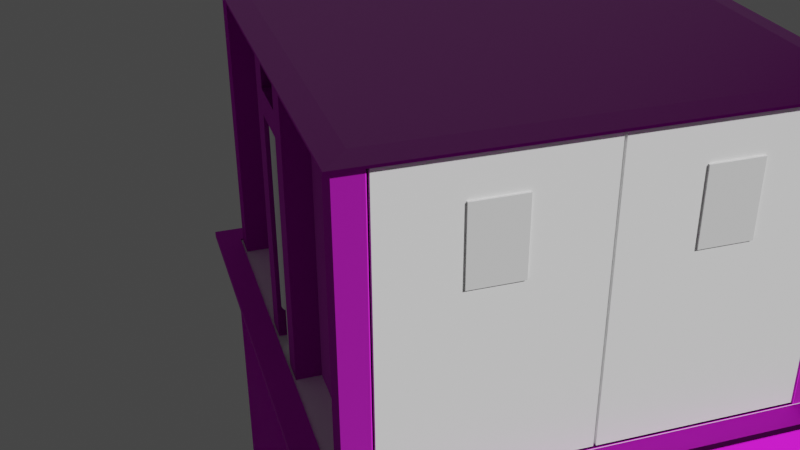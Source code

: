 # Source: Aufzug.blend  (saved by Blender 4.3.34; exported with 4.5.12 LTS)
import bpy
from mathutils import Matrix  # noqa: F401  (used for matrix-valued properties, if any)

bpy.ops.wm.read_factory_settings(use_empty=True)
scene = bpy.context.scene
scene.name = 'Scene'

# ---- collections
col_collection = bpy.data.collections.new('Collection'); scene.collection.children.link(col_collection)

# ---- images (referenced by path relative to the original .blend; pixels are not part of the script)
import os
ASSET_DIR = os.environ.get("B2B_ASSET_DIR", "")  # directory of the original .blend (textures are referenced by path, not embedded)
HERE = os.path.dirname(os.path.abspath(__file__))  # packed textures are extracted next to this script under _unpacked/

def load_image(name, relpath, width, height, colorspace="sRGB"):
    """Load a texture the original file referenced (path relative to the .blend, or extracted next to this script)."""
    p = next((c for c in (os.path.join(HERE, relpath), os.path.join(ASSET_DIR, relpath)) if relpath and os.path.exists(c)), "")
    if p:
        img = bpy.data.images.load(p, check_existing=True)
        img.name = name
    else:  # same state as the original file: an image datablock whose file is absent (Cycles renders it pink)
        img = bpy.data.images.new(name, width, height)
        img.source = "FILE"
        img.filepath = "//" + (relpath or name)
    img.colorspace_settings.name = colorspace
    return img
img_rusty_metal_02_nor_gl_1k_dds = load_image('rusty_metal_02_nor_gl_1k.dds', 'rusty_metal_02_nor_gl_1k.dds', 1024, 1024, 'sRGB')
img_rusty_metal_02_diff_1k_dds = load_image('rusty_metal_02_diff_1k.dds', 'rusty_metal_02_diff_1k.dds', 1024, 1024, 'sRGB')
img_rusty_metal_02_rough_1k_dds = load_image('rusty_metal_02_rough_1k.dds', 'rusty_metal_02_rough_1k.dds', 1024, 1024, 'sRGB')
img_metal_plate_nor_gl_1k_dds_001 = load_image('metal_plate_nor_gl_1k.dds.001', 'metal_plate_nor_gl_1k.dds', 1024, 1024, 'sRGB')
img_metal_plate_diff_1k_dds_001 = load_image('metal_plate_diff_1k.dds.001', 'metal_plate_diff_1k.dds', 1024, 1024, 'sRGB')
img_metal_plate_rough_1k_dds_001 = load_image('metal_plate_rough_1k.dds.001', 'metal_plate_rough_1k.dds', 1024, 1024, 'sRGB')
img_metal_wallpanel_1k_normal_dds_001 = load_image('Metal_WallPanel_1K_normal.dds.001', 'Metal_WallPanel_1K_normal.dds', 1024, 1024, 'sRGB')
img_metal_wallpanel_1k_albedo_dds_001 = load_image('Metal_WallPanel_1K_albedo.dds.001', 'Metal_WallPanel_1K_albedo.dds', 1024, 1024, 'sRGB')
img_metal_wallpanel_1k_specular_dds_001 = load_image('Metal_WallPanel_1K_specular.dds.001', 'Metal_WallPanel_1K_specular.dds', 1024, 1024, 'sRGB')
img_clearglass_diffuse_dds = load_image('clearGlass_diffuse.dds', 'clearGlass_diffuse.dds', 1024, 1024, 'sRGB')

# ---- materials (node trees are filled in below, after node groups)
mat_rustymetal_mat = bpy.data.materials.new('rustyMetal_mat')
mat_rustymetal_mat.use_transparent_shadow = False
mat_metal_plate = bpy.data.materials.new('metal_plate')
mat_metal_plate.surface_render_method = 'BLENDED'
mat_metal_plate.blend_method = 'BLEND'
mat_metal_plate.use_transparent_shadow = False
mat_hydrotop_mat = bpy.data.materials.new('hydroTop_mat')
mat_hydrotop_mat.use_transparent_shadow = False
mat_hydro_mat = bpy.data.materials.new('hydro_mat')
mat_hydro_mat.use_transparent_shadow = False
mat_metalwallpanel_mat = bpy.data.materials.new('MetalWallPanel_mat')
mat_metalwallpanel_mat.use_transparent_shadow = False
mat_vehcle_mat = bpy.data.materials.new('vehcle_mat')
mat_vehcle_mat.use_transparent_shadow = False
mat_window_mat = bpy.data.materials.new('window_mat')
mat_window_mat.surface_render_method = 'BLENDED'
mat_window_mat.blend_method = 'BLEND'

# ---- material node trees
mat_rustymetal_mat.use_nodes = True; mat_rustymetal_mat.node_tree.nodes.clear()
_N = mat_rustymetal_mat.node_tree.nodes; _L = mat_rustymetal_mat.node_tree.links
n0 = _N.new('ShaderNodeNormalMap'); n0.name = 'Normal Map'; n0.location = (-480, -120)
n1 = _N.new('ShaderNodeBsdfPrincipled'); n1.name = 'Principled BSDF'; n1.location = (-220, 360)
n1.distribution = 'GGX'
n1.subsurface_method = 'BURLEY'
n1.inputs[3].default_value = 1.45
n1.inputs[27].default_value = (0.0, 0.0, 0.0, 1.0)
n1.inputs[28].default_value = 1.0
n2 = _N.new('ShaderNodeTexImage'); n2.name = 'Image Texture.002'; n2.location = (-860, -80)
n2.image = img_rusty_metal_02_nor_gl_1k_dds
n3 = _N.new('ShaderNodeTexImage'); n3.name = 'Image Texture'; n3.location = (-860, 460)
n3.image = img_rusty_metal_02_diff_1k_dds
n4 = _N.new('ShaderNodeTexImage'); n4.name = 'Image Texture.001'; n4.location = (-860, 200)
n4.image = img_rusty_metal_02_rough_1k_dds
n5 = _N.new('ShaderNodeOutputMaterial'); n5.name = 'Material Output'; n5.location = (180, -40)
_L.new(n1.outputs[0], n5.inputs[0])
_L.new(n3.outputs[0], n1.inputs[0])
_L.new(n4.outputs[1], n1.inputs[2])
_L.new(n0.outputs[0], n1.inputs[5])
_L.new(n2.outputs[0], n0.inputs[1])
n5.is_active_output = True
mat_metal_plate.use_nodes = True; mat_metal_plate.node_tree.nodes.clear()
_N = mat_metal_plate.node_tree.nodes; _L = mat_metal_plate.node_tree.links
n0 = _N.new('ShaderNodeNormalMap'); n0.name = 'Normal Map'; n0.location = (-480, -120)
n1 = _N.new('ShaderNodeBsdfPrincipled'); n1.name = 'Principled BSDF'; n1.location = (-220, 360)
n1.distribution = 'GGX'
n1.subsurface_method = 'BURLEY'
n1.inputs[3].default_value = 1.45
n1.inputs[27].default_value = (0.0, 0.0, 0.0, 1.0)
n1.inputs[28].default_value = 1.0
n2 = _N.new('ShaderNodeTexImage'); n2.name = 'Image Texture.002'; n2.location = (-860, -80)
n2.image = img_metal_plate_nor_gl_1k_dds_001
n3 = _N.new('ShaderNodeTexImage'); n3.name = 'Image Texture'; n3.location = (-860, 460)
n3.image = img_metal_plate_diff_1k_dds_001
n4 = _N.new('ShaderNodeTexImage'); n4.name = 'Image Texture.001'; n4.location = (-860, 200)
n4.image = img_metal_plate_rough_1k_dds_001
n5 = _N.new('ShaderNodeOutputMaterial'); n5.name = 'Material Output'; n5.location = (180, -40)
_L.new(n1.outputs[0], n5.inputs[0])
_L.new(n3.outputs[0], n1.inputs[0])
_L.new(n4.outputs[1], n1.inputs[2])
_L.new(n0.outputs[0], n1.inputs[5])
_L.new(n2.outputs[0], n0.inputs[1])
n5.is_active_output = True
mat_hydrotop_mat.use_nodes = True; mat_hydrotop_mat.node_tree.nodes.clear()
_N = mat_hydrotop_mat.node_tree.nodes; _L = mat_hydrotop_mat.node_tree.links
n0 = _N.new('ShaderNodeBsdfPrincipled'); n0.name = 'Principled BSDF'; n0.location = (10, 300)
n0.distribution = 'GGX'
n0.subsurface_method = 'BURLEY'
n0.inputs[0].default_value = (1.0, 1.0, 1.0, 1.0)
n0.inputs[3].default_value = 1.45
n0.inputs[27].default_value = (0.0, 0.0, 0.0, 1.0)
n0.inputs[28].default_value = 1.0
n1 = _N.new('ShaderNodeOutputMaterial'); n1.name = 'Material Output'; n1.location = (300, 300)
_L.new(n0.outputs[0], n1.inputs[0])
n1.is_active_output = True
mat_hydro_mat.use_nodes = True; mat_hydro_mat.node_tree.nodes.clear()
_N = mat_hydro_mat.node_tree.nodes; _L = mat_hydro_mat.node_tree.links
n0 = _N.new('ShaderNodeBsdfPrincipled'); n0.name = 'Principled BSDF'; n0.location = (10, 300)
n0.distribution = 'GGX'
n0.subsurface_method = 'BURLEY'
n0.inputs[0].default_value = (1.0, 1.0, 1.0, 1.0)
n0.inputs[3].default_value = 1.45
n0.inputs[27].default_value = (0.0, 0.0, 0.0, 1.0)
n0.inputs[28].default_value = 1.0
n1 = _N.new('ShaderNodeOutputMaterial'); n1.name = 'Material Output'; n1.location = (300, 300)
_L.new(n0.outputs[0], n1.inputs[0])
n1.is_active_output = True
mat_metalwallpanel_mat.use_nodes = True; mat_metalwallpanel_mat.node_tree.nodes.clear()
_N = mat_metalwallpanel_mat.node_tree.nodes; _L = mat_metalwallpanel_mat.node_tree.links
n0 = _N.new('ShaderNodeNormalMap'); n0.name = 'Normal Map'; n0.location = (-480, -120)
n1 = _N.new('ShaderNodeBsdfPrincipled'); n1.name = 'Principled BSDF'; n1.location = (-220, 360)
n1.distribution = 'GGX'
n1.subsurface_method = 'BURLEY'
n1.inputs[3].default_value = 1.45
n1.inputs[27].default_value = (0.0, 0.0, 0.0, 1.0)
n1.inputs[28].default_value = 1.0
n2 = _N.new('ShaderNodeTexImage'); n2.name = 'Image Texture.002'; n2.location = (-860, -80)
n2.image = img_metal_wallpanel_1k_normal_dds_001
n3 = _N.new('ShaderNodeTexImage'); n3.name = 'Image Texture'; n3.location = (-860, 460)
n3.image = img_metal_wallpanel_1k_albedo_dds_001
n4 = _N.new('ShaderNodeOutputMaterial'); n4.name = 'Material Output'; n4.location = (180, -40)
n5 = _N.new('ShaderNodeTexImage'); n5.name = 'Image Texture.003'; n5.location = (-510, 260)
n5.image = img_metal_wallpanel_1k_specular_dds_001
_L.new(n1.outputs[0], n4.inputs[0])
_L.new(n3.outputs[0], n1.inputs[0])
_L.new(n0.outputs[0], n1.inputs[5])
_L.new(n2.outputs[0], n0.inputs[1])
_L.new(n5.outputs[1], n1.inputs[13])
n4.is_active_output = True
mat_vehcle_mat.use_nodes = True; mat_vehcle_mat.node_tree.nodes.clear()
_N = mat_vehcle_mat.node_tree.nodes; _L = mat_vehcle_mat.node_tree.links
n0 = _N.new('ShaderNodeBsdfPrincipled'); n0.name = 'Principled BSDF'; n0.location = (10, 300)
n0.distribution = 'GGX'
n0.subsurface_method = 'BURLEY'
n0.inputs[0].default_value = (1.0, 1.0, 1.0, 1.0)
n0.inputs[3].default_value = 1.45
n0.inputs[27].default_value = (0.0, 0.0, 0.0, 1.0)
n0.inputs[28].default_value = 1.0
n1 = _N.new('ShaderNodeOutputMaterial'); n1.name = 'Material Output'; n1.location = (300, 300)
_L.new(n0.outputs[0], n1.inputs[0])
n1.is_active_output = True
mat_window_mat.use_nodes = True; mat_window_mat.node_tree.nodes.clear()
_N = mat_window_mat.node_tree.nodes; _L = mat_window_mat.node_tree.links
n0 = _N.new('ShaderNodeBsdfPrincipled'); n0.name = 'Principled BSDF'; n0.location = (10, 300)
n0.inputs[2].default_value = 0.3713
n0.inputs[4].default_value = 0.0
n1 = _N.new('ShaderNodeOutputMaterial'); n1.name = 'Material Output'; n1.location = (300, 300)
n2 = _N.new('ShaderNodeTexImage'); n2.name = 'Image Texture'; n2.location = (-280, 275)
n2.image = img_clearglass_diffuse_dds
_L.new(n0.outputs[0], n1.inputs[0])
_L.new(n2.outputs[0], n0.inputs[0])
n1.is_active_output = True

# ---- world
world_world = bpy.data.worlds.new('World'); scene.world = world_world
world_world.use_nodes = True; world_world.node_tree.nodes.clear()
_N = world_world.node_tree.nodes; _L = world_world.node_tree.links
n0 = _N.new('ShaderNodeOutputWorld'); n0.name = 'World Output'; n0.location = (300, 300)
n1 = _N.new('ShaderNodeBackground'); n1.name = 'Background'; n1.location = (10, 300)
n1.inputs[0].default_value = (0.05088, 0.05088, 0.05088, 1.0)
_L.new(n1.outputs[0], n0.inputs[0])
n0.is_active_output = True
world_world.color = (0.05088, 0.05088, 0.05088)
world_world.use_sun_shadow = False
world_world.sun_shadow_jitter_overblur = 0.0

# ---- cameras
cam_camera = bpy.data.cameras.new('Camera')

# ---- meshes
me_cube_001 = bpy.data.meshes.new('Cube.001')
me_cube_001.from_pydata([(-1.85, -1.85, -0.025), (-1.8, -1.8, -2.975), (-1.85, 1.85, -0.025), (-1.8, 1.8, -2.975), (1.85, -1.85, -0.025), (1.8, -1.8, -2.975), (1.85, 1.85, -0.025), (1.8, 1.8, -2.975), (-2.0, -2.0, 0.025), (-2.0, 2.0, 0.025), (2.0, 2.0, 0.025), (2.0, -2.0, 0.025), (-2.0, 2.0, -0.025), (-2.0, -2.0, -0.025), (2.0, 2.0, -0.025), (2.0, -2.0, -0.025), (-1.85, 1.85, -3.025), (-1.85, -1.85, -3.025), (1.85, 1.85, -3.025), (1.85, -1.85, -3.025), (-1.8, -1.8, 0.025), (-1.8, 1.8, 0.025), (1.8, 1.8, 0.025), (1.8, -1.8, 0.025)], [], [(13, 8, 9, 12), (12, 9, 10, 14), (14, 10, 11, 15), (15, 11, 8, 13), (0, 2, 16, 17), (7, 3, 1, 5), (20, 21, 9, 8), (21, 22, 10, 9), (22, 23, 11, 10), (23, 20, 8, 11), (2, 0, 13, 12), (6, 2, 12, 14), (4, 6, 14, 15), (0, 4, 15, 13), (16, 18, 19, 17), (4, 0, 17, 19), (2, 6, 18, 16), (6, 4, 19, 18), (1, 3, 21, 20), (3, 7, 22, 21), (7, 5, 23, 22), (5, 1, 20, 23)])
_uv = me_cube_001.uv_layers.new(name='UVMap')
_uv.uv.foreach_set('vector', [0.5219, 0.8248, 0.5182, 0.8248, 0.5182, 0.5328, 0.5219, 0.5328, 0.5182, 0.8248, 0.5146, 0.8248, 0.5146, 0.5328, 0.5182, 0.5328, 0.5146, 0.8248, 0.5109, 0.8248, 0.5109, 0.5328, 0.5146, 0.5328, 0.5255, 0.8248, 0.5219, 0.8248, 0.5219, 0.5328, 0.5255, 0.5328, 0.7737, 0.2701, 0.7737, 0.5401, 0.5547, 0.5401, 0.5547, 0.2701, 0.292, 0.2701, 0.5547, 0.2701, 0.5547, 0.5328, 0.292, 0.5328, 0.2774, 0.5693, 0.2774, 0.3066, 0.292, 0.292, 0.292, 0.5839, 0.2774, 0.3066, 0.0146, 0.3066, 0.0, 0.292, 0.292, 0.292, 0.0146, 0.3066, 0.0146, 0.5693, 0.0, 0.5839, 0.0, 0.292, 0.0146, 0.5693, 0.2774, 0.5693, 0.292, 0.5839, 0.0, 0.5839, 0.01095, 0.01095, 0.01095, 0.281, 0.0, 0.292, 0.0, 0.0, 0.281, 0.01095, 0.01095, 0.01095, 0.0, 0.0, 0.292, 0.0, 0.281, 0.281, 0.281, 0.01095, 0.292, 0.0, 0.292, 0.292, 0.01095, 0.281, 0.281, 0.281, 0.292, 0.292, 0.0, 0.292, 0.292, 0.0, 0.562, 0.0, 0.562, 0.2701, 0.292, 0.2701, 0.5109, 0.5328, 0.5109, 0.8029, 0.292, 0.8029, 0.292, 0.5328, 0.781, 0.0, 0.781, 0.2701, 0.562, 0.2701, 0.562, 0.0, 0.7737, 0.5401, 0.7737, 0.8102, 0.5547, 0.8102, 0.5547, 0.5401, 1.0, 0.0, 1.0, 0.2628, 0.781, 0.2628, 0.781, 0.0, 0.9927, 0.5328, 0.9927, 0.7956, 0.7737, 0.7956, 0.7737, 0.5328, 0.9927, 0.2701, 0.9927, 0.5328, 0.7737, 0.5328, 0.7737, 0.2701, 0.219, 0.5839, 0.219, 0.8467, 0.0, 0.8467, 3.725e-09, 0.5839])
_uv.active_render = True
_uv = me_cube_001.uv_layers.new(name='UVMap.001')
_uv.uv.foreach_set('vector', [0.375, 0.0, 0.625, 0.0, 0.625, 0.25, 0.375, 0.25, 0.375, 0.25, 0.625, 0.25, 0.625, 0.5, 0.375, 0.5, 0.375, 0.5, 0.625, 0.5, 0.625, 0.75, 0.375, 0.75, 0.375, 0.75, 0.625, 0.75, 0.625, 1.0, 0.375, 1.0, 0.1344, 0.7406, 0.1344, 0.5094, 0.1344, 0.5094, 0.1344, 0.7406, 0.6375, 0.5125, 0.8625, 0.5125, 0.8625, 0.7375, 0.6375, 0.7375, 0.8625, 0.7375, 0.8625, 0.5125, 0.875, 0.5, 0.875, 0.75, 0.8625, 0.5125, 0.6375, 0.5125, 0.625, 0.5, 0.875, 0.5, 0.6375, 0.5125, 0.6375, 0.7375, 0.625, 0.75, 0.625, 0.5, 0.6375, 0.7375, 0.8625, 0.7375, 0.875, 0.75, 0.625, 0.75, 0.1344, 0.5094, 0.1344, 0.7406, 0.125, 0.75, 0.125, 0.5, 0.3656, 0.5094, 0.1344, 0.5094, 0.125, 0.5, 0.375, 0.5, 0.3656, 0.7406, 0.3656, 0.5094, 0.375, 0.5, 0.375, 0.75, 0.1344, 0.7406, 0.3656, 0.7406, 0.375, 0.75, 0.125, 0.75, 0.1344, 0.5094, 0.3656, 0.5094, 0.3656, 0.7406, 0.1344, 0.7406, 0.3656, 0.7406, 0.1344, 0.7406, 0.1344, 0.7406, 0.3656, 0.7406, 0.1344, 0.5094, 0.3656, 0.5094, 0.3656, 0.5094, 0.1344, 0.5094, 0.3656, 0.5094, 0.3656, 0.7406, 0.3656, 0.7406, 0.3656, 0.5094, 0.8625, 0.7375, 0.8625, 0.5125, 0.8625, 0.5125, 0.8625, 0.7375, 0.8625, 0.5125, 0.6375, 0.5125, 0.6375, 0.5125, 0.8625, 0.5125, 0.6375, 0.5125, 0.6375, 0.7375, 0.6375, 0.7375, 0.6375, 0.5125, 0.6375, 0.7375, 0.8625, 0.7375, 0.8625, 0.7375, 0.6375, 0.7375])
me_cube_001.materials.append(mat_rustymetal_mat)
me_cube_001.use_remesh_fix_poles = True
me_cube_001.use_remesh_preserve_attributes = False
me_cube_001.update()
me_cube_002 = bpy.data.meshes.new('Cube.002')
me_cube_002.from_pydata([(-1.58, -1.78, -0.05), (-1.58, -1.78, 0.05), (-1.58, 1.78, -0.05), (-1.58, 1.78, 0.05), (1.58, -1.78, -0.05), (1.58, -1.78, 0.05), (1.58, 1.78, -0.05), (1.58, 1.78, 0.05)], [], [(0, 1, 3, 2), (2, 3, 7, 6), (6, 7, 5, 4), (4, 5, 1, 0), (2, 6, 4, 0), (7, 3, 1, 5)])
_uv = me_cube_002.uv_layers.new(name='UVMap')
_uv.uv.foreach_set('vector', [-2.053, -9.71, 3.053, -9.71, 3.053, -4.605, -2.053, -4.605, -2.053, -4.605, 3.053, -4.605, 3.053, 0.5, -2.053, 0.5, -2.053, 0.5, 3.053, 0.5, 3.053, 5.605, -2.053, 5.605, -2.053, 5.605, 3.053, 5.605, 3.053, 10.71, -2.053, 10.71, -7.158, 0.5, -2.053, 0.5, -2.053, 5.605, -7.158, 5.605, 3.053, 0.5, 8.158, 0.5, 8.158, 5.605, 3.053, 5.605])
_uv.active_render = True
_uv = me_cube_002.uv_layers.new(name='UVMap.001')
_uv.uv.foreach_set('vector', [-0.7763, -4.605, 1.776, -4.605, 1.776, -2.053, -0.7763, -2.053, -0.7763, -2.053, 1.776, -2.053, 1.776, 0.5, -0.7763, 0.5, -0.7763, 0.5, 1.776, 0.5, 1.776, 3.053, -0.7763, 3.053, -0.7763, 3.053, 1.776, 3.053, 1.776, 5.605, -0.7763, 5.605, -3.329, 0.5, -0.7763, 0.5, -0.7763, 3.053, -3.329, 3.053, 1.776, 0.5, 4.329, 0.5, 4.329, 3.053, 1.776, 3.053])
me_cube_002.materials.append(mat_metal_plate)
me_cube_002.use_remesh_fix_poles = True
me_cube_002.use_remesh_preserve_attributes = False
me_cube_002.update()
me_cube_003 = bpy.data.meshes.new('Cube.003')
me_cube_003.from_pydata([(-1.83, -1.83, -0.05), (-1.83, 1.83, -0.05), (1.83, -1.83, -0.05), (1.83, 1.83, -0.05), (-1.65, -1.65, 7.078e-08), (-1.83, -1.83, -0.03), (-1.65, 1.65, 7.078e-08), (-1.83, 1.83, -0.03), (1.65, -1.65, 7.078e-08), (1.83, -1.83, -0.03), (1.65, 1.65, 7.078e-08), (1.83, 1.83, -0.03)], [], [(10, 6, 4, 8), (3, 11, 9, 2), (0, 5, 7, 1), (1, 3, 2, 0), (1, 7, 11, 3), (4, 6, 7, 5), (6, 10, 11, 7), (10, 8, 9, 11), (8, 4, 5, 9), (2, 9, 5, 0)])
_uv = me_cube_003.uv_layers.new(name='UVMap')
_uv.uv.foreach_set('vector', [0.2439, 3.784, 3.43, 3.784, 3.43, 6.97, 0.2439, 6.97, 3.681, 3.61, 3.662, 3.61, 3.662, 0.07652, 3.681, 0.07652, 3.623, 3.61, 3.604, 3.61, 3.604, 0.07652, 3.623, 0.07652, 0.07011, 0.07652, 3.604, 0.07652, 3.604, 3.61, 0.07011, 3.61, 3.642, 3.61, 3.623, 3.61, 3.623, 0.07652, 3.642, 0.07652, 3.43, 6.97, 3.43, 3.784, 3.604, 3.61, 3.604, 7.143, 3.43, 3.784, 0.2439, 3.784, 0.07011, 3.61, 3.604, 3.61, 0.2439, 3.784, 0.2439, 6.97, 0.07011, 7.143, 0.07011, 3.61, 0.2439, 6.97, 3.43, 6.97, 3.604, 7.143, 0.07011, 7.143, 3.662, 3.61, 3.642, 3.61, 3.642, 0.07652, 3.662, 0.07652])
_uv.active_render = True
_uv = me_cube_003.uv_layers.new(name='UVMap.001')
_uv.uv.foreach_set('vector', [0.2439, 3.784, 3.43, 3.784, 3.43, 6.97, 0.2439, 6.97, 3.681, 3.61, 3.662, 3.61, 3.662, 0.07652, 3.681, 0.07652, 3.623, 3.61, 3.604, 3.61, 3.604, 0.07652, 3.623, 0.07652, 0.07011, 0.07652, 3.604, 0.07652, 3.604, 3.61, 0.07011, 3.61, 3.642, 3.61, 3.623, 3.61, 3.623, 0.07652, 3.642, 0.07652, 3.43, 6.97, 3.43, 3.784, 3.604, 3.61, 3.604, 7.143, 3.43, 3.784, 0.2439, 3.784, 0.07011, 3.61, 3.604, 3.61, 0.2439, 3.784, 0.2439, 6.97, 0.07011, 7.143, 0.07011, 3.61, 0.2439, 6.97, 3.43, 6.97, 3.604, 7.143, 0.07011, 7.143, 3.662, 3.61, 3.642, 3.61, 3.642, 0.07652, 3.662, 0.07652])
me_cube_003.materials.append(mat_metal_plate)
me_cube_003.use_remesh_fix_poles = True
me_cube_003.use_remesh_preserve_attributes = False
me_cube_003.update()
me_cube = bpy.data.meshes.new('Cube')
me_cube.from_pydata([(-0.1, -0.1, -0.1), (-0.1, -0.1, 2.4), (-0.1, 0.1, -0.1), (-0.1, 0.1, 2.4), (0.1, -0.1, -0.1), (0.1, -0.1, 2.4), (0.1, 0.1, -0.1), (0.1, 0.1, 2.4)], [], [(0, 1, 3, 2), (2, 3, 7, 6), (6, 7, 5, 4), (4, 5, 1, 0), (2, 6, 4, 0), (7, 3, 1, 5)])
_uv = me_cube.uv_layers.new(name='UVMap')
_uv.uv.foreach_set('vector', [0.28, 0.0, 0.28, 0.5, 0.24, 0.5, 0.24, 0.0, 0.32, 0.0, 0.32, 0.5, 0.28, 0.5, 0.28, 0.0, 0.36, 0.0, 0.36, 0.5, 0.32, 0.5, 0.32, 0.0, 0.4, 0.0, 0.4, 0.5, 0.36, 0.5, 0.36, 0.0, 0.44, 0.58, 0.48, 0.58, 0.48, 0.62, 0.44, 0.62, 0.4, 0.58, 0.44, 0.58, 0.44, 0.62, 0.4, 0.62])
_uv.active_render = True
_uv = me_cube.uv_layers.new(name='UVMap.001')
_uv.uv.foreach_set('vector', [0.28, 0.0, 0.28, 0.5, 0.24, 0.5, 0.24, 0.0, 0.32, 0.0, 0.32, 0.5, 0.28, 0.5, 0.28, 0.0, 0.36, 0.0, 0.36, 0.5, 0.32, 0.5, 0.32, 0.0, 0.4, 0.0, 0.4, 0.5, 0.36, 0.5, 0.36, 0.0, 0.44, 0.58, 0.48, 0.58, 0.48, 0.62, 0.44, 0.62, 0.4, 0.58, 0.44, 0.58, 0.44, 0.62, 0.4, 0.62])
me_cube.materials.append(mat_rustymetal_mat)
me_cube.use_remesh_fix_poles = True
me_cube.use_remesh_preserve_attributes = False
me_cube.update()
me_cube_004 = bpy.data.meshes.new('Cube.004')
me_cube_004.from_pydata([(-0.1, -0.1, -0.1), (-0.1, -0.1, 2.4), (-0.1, 0.1, -0.1), (-0.1, 0.1, 2.4), (0.1, -0.1, -0.1), (0.1, -0.1, 2.4), (0.1, 0.1, -0.1), (0.1, 0.1, 2.4), (-0.1, 0.5, -0.1), (-0.1, 0.5, 2.4), (-0.1, 0.7, -0.1), (-0.1, 0.7, 2.4), (0.1, 0.5, -0.1), (0.1, 0.5, 2.4), (0.1, 0.7, -0.1), (0.1, 0.7, 2.4), (-0.1, 0.1, 1.9), (-0.1, 0.1, 2.1), (-0.1, 0.5, 1.9), (-0.1, 0.5, 2.1), (0.1, 0.1, 1.9), (0.1, 0.1, 2.1), (0.1, 0.5, 1.9), (0.1, 0.5, 2.1)], [], [(0, 1, 3, 2), (2, 3, 7, 6), (6, 7, 5, 4), (4, 5, 1, 0), (2, 6, 4, 0), (7, 3, 1, 5), (8, 9, 11, 10), (10, 11, 15, 14), (14, 15, 13, 12), (12, 13, 9, 8), (10, 14, 12, 8), (15, 11, 9, 13), (16, 17, 19, 18), (18, 19, 23, 22), (22, 23, 21, 20), (20, 21, 17, 16), (18, 22, 20, 16), (23, 19, 17, 21)])
_uv = me_cube_004.uv_layers.new(name='UVMap')
_uv.uv.foreach_set('vector', [0.05484, -5.211e-05, 0.05484, 0.9999, 0.1348, 0.9999, 0.1348, -5.211e-05, 0.1748, -5.211e-05, 0.1748, 0.9999, 0.2548, 0.9999, 0.2548, -5.211e-05, 0.1348, -5.211e-05, 0.1348, 0.9999, 0.05484, 0.9999, 0.05484, -5.211e-05, 0.2548, -5.211e-05, 0.2548, 0.9999, 0.1748, 0.9999, 0.1748, -5.211e-05, 0.1748, 0.5333, 0.2548, 0.5333, 0.2548, 0.4533, 0.1748, 0.4533, 0.2548, 0.5333, 0.1748, 0.5333, 0.1748, 0.4533, 0.2548, 0.4533, 0.2948, -5.211e-05, 0.2948, 0.9999, 0.3748, 0.9999, 0.3748, -5.211e-05, 0.1748, -5.211e-05, 0.1748, 0.9999, 0.2548, 0.9999, 0.2548, -5.211e-05, 0.3748, -5.211e-05, 0.3748, 0.9999, 0.2948, 0.9999, 0.2948, -5.211e-05, 0.2548, -5.211e-05, 0.2548, 0.9999, 0.1748, 0.9999, 0.1748, -5.211e-05, 0.1748, 0.7733, 0.2548, 0.7733, 0.2548, 0.6933, 0.1748, 0.6933, 0.2548, 0.7733, 0.1748, 0.7733, 0.1748, 0.6933, 0.2548, 0.6933, 0.1348, 0.7999, 0.1348, 0.8799, 0.2948, 0.8799, 0.2948, 0.7999, 0.1748, 0.7999, 0.1748, 0.8799, 0.2548, 0.8799, 0.2548, 0.7999, 0.2948, 0.7999, 0.2948, 0.8799, 0.1348, 0.8799, 0.1348, 0.7999, 0.2548, 0.7999, 0.2548, 0.8799, 0.1748, 0.8799, 0.1748, 0.7999, 0.1748, 0.6933, 0.2548, 0.6933, 0.2548, 0.5333, 0.1748, 0.5333, 0.2548, 0.6933, 0.1748, 0.6933, 0.1748, 0.5333, 0.2548, 0.5333])
_uv.active_render = True
_uv = me_cube_004.uv_layers.new(name='UVMap.001')
_uv.uv.foreach_set('vector', [0.05484, -5.211e-05, 0.05484, 0.9999, 0.1348, 0.9999, 0.1348, -5.211e-05, 0.1748, -5.211e-05, 0.1748, 0.9999, 0.2548, 0.9999, 0.2548, -5.211e-05, 0.1348, -5.211e-05, 0.1348, 0.9999, 0.05484, 0.9999, 0.05484, -5.211e-05, 0.2548, -5.211e-05, 0.2548, 0.9999, 0.1748, 0.9999, 0.1748, -5.211e-05, 0.1748, 0.5333, 0.2548, 0.5333, 0.2548, 0.4533, 0.1748, 0.4533, 0.2548, 0.5333, 0.1748, 0.5333, 0.1748, 0.4533, 0.2548, 0.4533, 0.2948, -5.211e-05, 0.2948, 0.9999, 0.3748, 0.9999, 0.3748, -5.211e-05, 0.1748, -5.211e-05, 0.1748, 0.9999, 0.2548, 0.9999, 0.2548, -5.211e-05, 0.3748, -5.211e-05, 0.3748, 0.9999, 0.2948, 0.9999, 0.2948, -5.211e-05, 0.2548, -5.211e-05, 0.2548, 0.9999, 0.1748, 0.9999, 0.1748, -5.211e-05, 0.1748, 0.7733, 0.2548, 0.7733, 0.2548, 0.6933, 0.1748, 0.6933, 0.2548, 0.7733, 0.1748, 0.7733, 0.1748, 0.6933, 0.2548, 0.6933, 0.1348, 0.7999, 0.1348, 0.8799, 0.2948, 0.8799, 0.2948, 0.7999, 0.1748, 0.7999, 0.1748, 0.8799, 0.2548, 0.8799, 0.2548, 0.7999, 0.2948, 0.7999, 0.2948, 0.8799, 0.1348, 0.8799, 0.1348, 0.7999, 0.2548, 0.7999, 0.2548, 0.8799, 0.1748, 0.8799, 0.1748, 0.7999, 0.1748, 0.6933, 0.2548, 0.6933, 0.2548, 0.5333, 0.1748, 0.5333, 0.2548, 0.6933, 0.1748, 0.6933, 0.1748, 0.5333, 0.2548, 0.5333])
me_cube_004.materials.append(mat_rustymetal_mat)
me_cube_004.use_remesh_fix_poles = True
me_cube_004.use_remesh_preserve_attributes = False
me_cube_004.update()
me_cube_006 = bpy.data.meshes.new('Cube.006')
me_cube_006.from_pydata([(-0.1, -0.1, -0.1), (-0.1, -0.1, 2.4), (-0.1, 0.1, -0.1), (-0.1, 0.1, 2.4), (0.1, -0.1, -0.1), (0.1, -0.1, 2.4), (0.1, 0.1, -0.1), (0.1, 0.1, 2.4)], [], [(0, 1, 3, 2), (2, 3, 7, 6), (6, 7, 5, 4), (4, 5, 1, 0), (2, 6, 4, 0), (7, 3, 1, 5)])
_uv = me_cube_006.uv_layers.new(name='UVMap')
_uv.uv.foreach_set('vector', [0.04, 0.5, 0.04, 1.0, 0.0, 1.0, 4.47e-08, 0.5, 0.08, 0.5, 0.08, 1.0, 0.04, 1.0, 0.04, 0.5, 0.12, 0.5, 0.12, 1.0, 0.08, 1.0, 0.08, 0.5, 0.16, 0.5, 0.16, 1.0, 0.12, 1.0, 0.12, 0.5, 0.52, 0.62, 0.56, 0.62, 0.56, 0.66, 0.52, 0.66, 0.64, 0.58, 0.68, 0.58, 0.68, 0.62, 0.64, 0.62])
_uv.active_render = True
_uv = me_cube_006.uv_layers.new(name='UVMap.001')
_uv.uv.foreach_set('vector', [0.04, 0.5, 0.04, 1.0, 0.0, 1.0, 4.47e-08, 0.5, 0.08, 0.5, 0.08, 1.0, 0.04, 1.0, 0.04, 0.5, 0.12, 0.5, 0.12, 1.0, 0.08, 1.0, 0.08, 0.5, 0.16, 0.5, 0.16, 1.0, 0.12, 1.0, 0.12, 0.5, 0.52, 0.62, 0.56, 0.62, 0.56, 0.66, 0.52, 0.66, 0.64, 0.58, 0.68, 0.58, 0.68, 0.62, 0.64, 0.62])
me_cube_006.materials.append(mat_rustymetal_mat)
me_cube_006.use_remesh_fix_poles = True
me_cube_006.use_remesh_preserve_attributes = False
me_cube_006.update()
me_cube_007 = bpy.data.meshes.new('Cube.007')
me_cube_007.from_pydata([(-0.1, -0.1, -0.1), (-0.1, -0.1, 2.4), (-0.1, 0.1, -0.1), (-0.1, 0.1, 2.4), (0.1, -0.1, -0.1), (0.1, -0.1, 2.4), (0.1, 0.1, -0.1), (0.1, 0.1, 2.4)], [], [(0, 1, 3, 2), (2, 3, 7, 6), (6, 7, 5, 4), (4, 5, 1, 0), (2, 6, 4, 0), (7, 3, 1, 5)])
_uv = me_cube_007.uv_layers.new(name='UVMap')
_uv.uv.foreach_set('vector', [0.04, 0.0, 0.04, 0.5, 0.0, 0.5, 4.47e-08, 0.0, 0.08, 0.0, 0.08, 0.5, 0.04, 0.5, 0.04, 0.0, 0.12, 0.0, 0.12, 0.5, 0.08, 0.5, 0.08, 0.0, 0.16, 0.0, 0.16, 0.5, 0.12, 0.5, 0.12, 0.0, 0.64, 0.62, 0.68, 0.62, 0.68, 0.66, 0.64, 0.66, 0.48, 0.58, 0.52, 0.58, 0.52, 0.62, 0.48, 0.62])
_uv.active_render = True
_uv = me_cube_007.uv_layers.new(name='UVMap.001')
_uv.uv.foreach_set('vector', [0.04, 0.0, 0.04, 0.5, 0.0, 0.5, 4.47e-08, 0.0, 0.08, 0.0, 0.08, 0.5, 0.04, 0.5, 0.04, 0.0, 0.12, 0.0, 0.12, 0.5, 0.08, 0.5, 0.08, 0.0, 0.16, 0.0, 0.16, 0.5, 0.12, 0.5, 0.12, 0.0, 0.64, 0.62, 0.68, 0.62, 0.68, 0.66, 0.64, 0.66, 0.48, 0.58, 0.52, 0.58, 0.52, 0.62, 0.48, 0.62])
me_cube_007.materials.append(mat_rustymetal_mat)
me_cube_007.use_remesh_fix_poles = True
me_cube_007.use_remesh_preserve_attributes = False
me_cube_007.update()
me_cube_009 = bpy.data.meshes.new('Cube.009')
me_cube_009.from_pydata([(-0.1, -0.1, -0.1), (-0.1, -0.1, 2.4), (-0.1, 0.1, -0.1), (-0.1, 0.1, 2.4), (0.1, -0.1, -0.1), (0.1, -0.1, 2.4), (0.1, 0.1, -0.1), (0.1, 0.1, 2.4), (-0.1, -0.7, -0.1), (-0.1, -0.7, 2.4), (-0.1, -0.5, -0.1), (-0.1, -0.5, 2.4), (0.1, -0.7, -0.1), (0.1, -0.7, 2.4), (0.1, -0.5, -0.1), (0.1, -0.5, 2.4), (0.1, -0.5, -0.1), (0.1, -0.5, 2.4), (0.1, -0.7, 2.4), (0.1, -0.7, -0.1), (-0.1, -0.5, 1.9), (-0.1, -0.5, 2.1), (-0.1, -0.1, 1.9), (-0.1, -0.1, 2.1), (0.1, -0.5, 1.9), (0.1, -0.5, 2.1), (0.1, -0.1, 1.9), (0.1, -0.1, 2.1), (0.1, -0.1, 1.9), (0.1, -0.1, 2.1), (0.1, -0.5, 2.1), (0.1, -0.5, 1.9)], [], [(0, 1, 3, 2), (2, 3, 7, 6), (6, 7, 5, 4), (4, 5, 1, 0), (2, 6, 4, 0), (7, 3, 1, 5), (8, 9, 11, 10), (10, 11, 15, 14), (12, 13, 9, 8), (10, 14, 12, 8), (15, 11, 9, 13), (16, 17, 18, 19), (15, 17, 16, 14), (13, 18, 17, 15), (12, 19, 18, 13), (14, 16, 19, 12), (20, 21, 23, 22), (22, 23, 27, 26), (24, 25, 21, 20), (22, 26, 24, 20), (27, 23, 21, 25), (28, 29, 30, 31), (27, 29, 28, 26), (25, 30, 29, 27), (24, 31, 30, 25), (26, 28, 31, 24)])
_uv = me_cube_009.uv_layers.new(name='UVMap')
_uv.uv.foreach_set('vector', [0.8055, 0.00595, 0.8055, 1.006, 0.8855, 1.006, 0.8855, 0.00595, 0.6547, 0.00595, 0.6547, 1.006, 0.7347, 1.006, 0.7347, 0.00595, 0.8855, 0.00595, 0.8855, 1.006, 0.8055, 1.006, 0.8055, 0.00595, 0.7347, 0.00595, 0.7347, 1.006, 0.6547, 1.006, 0.6547, 0.00595, 0.6547, 0.8152, 0.7347, 0.8152, 0.7347, 0.7352, 0.6547, 0.7352, 0.7347, 0.8152, 0.6547, 0.8152, 0.6547, 0.7352, 0.7347, 0.7352, 0.5655, 0.00595, 0.5655, 1.006, 0.6455, 1.006, 0.6455, 0.00595, 0.6547, 0.00595, 0.6547, 1.006, 0.7347, 1.006, 0.7347, 0.00595, 0.7347, 0.00595, 0.7347, 1.006, 0.6547, 1.006, 0.6547, 0.00595, 0.6547, 0.5752, 0.7347, 0.5752, 0.7347, 0.4952, 0.6547, 0.4952, 0.7347, 0.5752, 0.6547, 0.5752, 0.6547, 0.4952, 0.7347, 0.4952, 0.6455, 0.00595, 0.6455, 1.006, 0.5655, 1.006, 0.5655, 0.00595, 0.7347, 0.5752, 0.7347, 0.5752, 0.7347, 0.5752, 0.7347, 0.5752, 0.7347, 0.4952, 0.7347, 0.4952, 0.7347, 0.5752, 0.7347, 0.5752, 0.7347, 0.4952, 0.7347, 0.4952, 0.7347, 0.4952, 0.7347, 0.4952, 0.7347, 0.5752, 0.7347, 0.5752, 0.7347, 0.4952, 0.7347, 0.4952, 0.6455, 0.8059, 0.6455, 0.8859, 0.8055, 0.8859, 0.8055, 0.8059, 0.6547, 0.8059, 0.6547, 0.8859, 0.7347, 0.8859, 0.7347, 0.8059, 0.7347, 0.8059, 0.7347, 0.8859, 0.6547, 0.8859, 0.6547, 0.8059, 0.6547, 0.7352, 0.7347, 0.7352, 0.7347, 0.5752, 0.6547, 0.5752, 0.7347, 0.7352, 0.6547, 0.7352, 0.6547, 0.5752, 0.7347, 0.5752, 0.8055, 0.8059, 0.8055, 0.8859, 0.6455, 0.8859, 0.6455, 0.8059, 0.7347, 0.7352, 0.7347, 0.7352, 0.7347, 0.7352, 0.7347, 0.7352, 0.7347, 0.5752, 0.7347, 0.5752, 0.7347, 0.7352, 0.7347, 0.7352, 0.7347, 0.5752, 0.7347, 0.5752, 0.7347, 0.5752, 0.7347, 0.5752, 0.7347, 0.7352, 0.7347, 0.7352, 0.7347, 0.5752, 0.7347, 0.5752])
_uv.active_render = True
_uv = me_cube_009.uv_layers.new(name='UVMap.001')
_uv.uv.foreach_set('vector', [0.8055, 0.00595, 0.8055, 1.006, 0.8855, 1.006, 0.8855, 0.00595, 0.6547, 0.00595, 0.6547, 1.006, 0.7347, 1.006, 0.7347, 0.00595, 0.8855, 0.00595, 0.8855, 1.006, 0.8055, 1.006, 0.8055, 0.00595, 0.7347, 0.00595, 0.7347, 1.006, 0.6547, 1.006, 0.6547, 0.00595, 0.6547, 0.8152, 0.7347, 0.8152, 0.7347, 0.7352, 0.6547, 0.7352, 0.7347, 0.8152, 0.6547, 0.8152, 0.6547, 0.7352, 0.7347, 0.7352, 0.5655, 0.00595, 0.5655, 1.006, 0.6455, 1.006, 0.6455, 0.00595, 0.6547, 0.00595, 0.6547, 1.006, 0.7347, 1.006, 0.7347, 0.00595, 0.7347, 0.00595, 0.7347, 1.006, 0.6547, 1.006, 0.6547, 0.00595, 0.6547, 0.5752, 0.7347, 0.5752, 0.7347, 0.4952, 0.6547, 0.4952, 0.7347, 0.5752, 0.6547, 0.5752, 0.6547, 0.4952, 0.7347, 0.4952, 0.6455, 0.00595, 0.6455, 1.006, 0.5655, 1.006, 0.5655, 0.00595, 0.7347, 0.5752, 0.7347, 0.5752, 0.7347, 0.5752, 0.7347, 0.5752, 0.7347, 0.4952, 0.7347, 0.4952, 0.7347, 0.5752, 0.7347, 0.5752, 0.7347, 0.4952, 0.7347, 0.4952, 0.7347, 0.4952, 0.7347, 0.4952, 0.7347, 0.5752, 0.7347, 0.5752, 0.7347, 0.4952, 0.7347, 0.4952, 0.6455, 0.8059, 0.6455, 0.8859, 0.8055, 0.8859, 0.8055, 0.8059, 0.6547, 0.8059, 0.6547, 0.8859, 0.7347, 0.8859, 0.7347, 0.8059, 0.7347, 0.8059, 0.7347, 0.8859, 0.6547, 0.8859, 0.6547, 0.8059, 0.6547, 0.7352, 0.7347, 0.7352, 0.7347, 0.5752, 0.6547, 0.5752, 0.7347, 0.7352, 0.6547, 0.7352, 0.6547, 0.5752, 0.7347, 0.5752, 0.8055, 0.8059, 0.8055, 0.8859, 0.6455, 0.8859, 0.6455, 0.8059, 0.7347, 0.7352, 0.7347, 0.7352, 0.7347, 0.7352, 0.7347, 0.7352, 0.7347, 0.5752, 0.7347, 0.5752, 0.7347, 0.7352, 0.7347, 0.7352, 0.7347, 0.5752, 0.7347, 0.5752, 0.7347, 0.5752, 0.7347, 0.5752, 0.7347, 0.7352, 0.7347, 0.7352, 0.7347, 0.5752, 0.7347, 0.5752])
me_cube_009.materials.append(mat_rustymetal_mat)
me_cube_009.use_remesh_fix_poles = True
me_cube_009.use_remesh_preserve_attributes = False
me_cube_009.update()
me_cube_010 = bpy.data.meshes.new('Cube.010')
me_cube_010.from_pydata([(-0.1, -0.1, -0.1), (-0.1, -0.1, 2.4), (-0.1, 0.1, -0.1), (-0.1, 0.1, 2.4), (0.1, -0.1, -0.1), (0.1, -0.1, 2.4), (0.1, 0.1, -0.1), (0.1, 0.1, 2.4)], [], [(0, 1, 3, 2), (2, 3, 7, 6), (6, 7, 5, 4), (4, 5, 1, 0), (2, 6, 4, 0), (7, 3, 1, 5)])
_uv = me_cube_010.uv_layers.new(name='UVMap')
_uv.uv.foreach_set('vector', [0.48, 0.0, 0.48, 0.5, 0.44, 0.5, 0.44, 0.0, 0.44, 0.0, 0.44, 0.5, 0.4, 0.5, 0.4, 0.0, 0.24, 0.0, 0.24, 0.5, 0.2, 0.5, 0.2, 0.0, 0.2, 0.0, 0.2, 0.5, 0.16, 0.5, 0.16, 0.0, 0.56, 0.58, 0.6, 0.58, 0.6, 0.62, 0.56, 0.62, 0.6, 0.58, 0.64, 0.58, 0.64, 0.62, 0.6, 0.62])
_uv.active_render = True
_uv = me_cube_010.uv_layers.new(name='UVMap.001')
_uv.uv.foreach_set('vector', [0.48, 0.0, 0.48, 0.5, 0.44, 0.5, 0.44, 0.0, 0.44, 0.0, 0.44, 0.5, 0.4, 0.5, 0.4, 0.0, 0.24, 0.0, 0.24, 0.5, 0.2, 0.5, 0.2, 0.0, 0.2, 0.0, 0.2, 0.5, 0.16, 0.5, 0.16, 0.0, 0.56, 0.58, 0.6, 0.58, 0.6, 0.62, 0.56, 0.62, 0.6, 0.58, 0.64, 0.58, 0.64, 0.62, 0.6, 0.62])
me_cube_010.materials.append(mat_rustymetal_mat)
me_cube_010.use_remesh_fix_poles = True
me_cube_010.use_remesh_preserve_attributes = False
me_cube_010.update()
me_cylinder = bpy.data.meshes.new('Cylinder')
me_cylinder.from_pydata([(0.0, 0.1, -0.75), (0.0, 0.1, 0.75), (0.009802, 0.09952, -0.75), (0.009802, 0.09952, 0.75), (0.01951, 0.09808, -0.75), (0.01951, 0.09808, 0.75), (0.02903, 0.09569, -0.75), (0.02903, 0.09569, 0.75), (0.03827, 0.09239, -0.75), (0.03827, 0.09239, 0.75), (0.04714, 0.08819, -0.75), (0.04714, 0.08819, 0.75), (0.05556, 0.08315, -0.75), (0.05556, 0.08315, 0.75), (0.06344, 0.0773, -0.75), (0.06344, 0.0773, 0.75), (0.07071, 0.07071, -0.75), (0.07071, 0.07071, 0.75), (0.0773, 0.06344, -0.75), (0.0773, 0.06344, 0.75), (0.08315, 0.05556, -0.75), (0.08315, 0.05556, 0.75), (0.08819, 0.04714, -0.75), (0.08819, 0.04714, 0.75), (0.09239, 0.03827, -0.75), (0.09239, 0.03827, 0.75), (0.09569, 0.02903, -0.75), (0.09569, 0.02903, 0.75), (0.09808, 0.01951, -0.75), (0.09808, 0.01951, 0.75), (0.09952, 0.009802, -0.75), (0.09952, 0.009802, 0.75), (0.1, -4.371e-09, -0.75), (0.1, -4.371e-09, 0.75), (0.09952, -0.009802, -0.75), (0.09952, -0.009802, 0.75), (0.09808, -0.01951, -0.75), (0.09808, -0.01951, 0.75), (0.09569, -0.02903, -0.75), (0.09569, -0.02903, 0.75), (0.09239, -0.03827, -0.75), (0.09239, -0.03827, 0.75), (0.08819, -0.04714, -0.75), (0.08819, -0.04714, 0.75), (0.08315, -0.05556, -0.75), (0.08315, -0.05556, 0.75), (0.0773, -0.06344, -0.75), (0.0773, -0.06344, 0.75), (0.07071, -0.07071, -0.75), (0.07071, -0.07071, 0.75), (0.06344, -0.0773, -0.75), (0.06344, -0.0773, 0.75), (0.05556, -0.08315, -0.75), (0.05556, -0.08315, 0.75), (0.04714, -0.08819, -0.75), (0.04714, -0.08819, 0.75), (0.03827, -0.09239, -0.75), (0.03827, -0.09239, 0.75), (0.02903, -0.09569, -0.75), (0.02903, -0.09569, 0.75), (0.01951, -0.09808, -0.75), (0.01951, -0.09808, 0.75), (0.009802, -0.09952, -0.75), (0.009802, -0.09952, 0.75), (-8.742e-09, -0.1, -0.75), (-8.742e-09, -0.1, 0.75), (-0.009802, -0.09952, -0.75), (-0.009802, -0.09952, 0.75), (-0.01951, -0.09808, -0.75), (-0.01951, -0.09808, 0.75), (-0.02903, -0.09569, -0.75), (-0.02903, -0.09569, 0.75), (-0.03827, -0.09239, -0.75), (-0.03827, -0.09239, 0.75), (-0.04714, -0.08819, -0.75), (-0.04714, -0.08819, 0.75), (-0.05556, -0.08315, -0.75), (-0.05556, -0.08315, 0.75), (-0.06344, -0.0773, -0.75), (-0.06344, -0.0773, 0.75), (-0.07071, -0.07071, -0.75), (-0.07071, -0.07071, 0.75), (-0.0773, -0.06344, -0.75), (-0.0773, -0.06344, 0.75), (-0.08315, -0.05556, -0.75), (-0.08315, -0.05556, 0.75), (-0.08819, -0.04714, -0.75), (-0.08819, -0.04714, 0.75), (-0.09239, -0.03827, -0.75), (-0.09239, -0.03827, 0.75), (-0.09569, -0.02903, -0.75), (-0.09569, -0.02903, 0.75), (-0.09808, -0.01951, -0.75), (-0.09808, -0.01951, 0.75), (-0.09952, -0.009802, -0.75), (-0.09952, -0.009802, 0.75), (-0.1, 1.192e-09, -0.75), (-0.1, 1.192e-09, 0.75), (-0.09952, 0.009802, -0.75), (-0.09952, 0.009802, 0.75), (-0.09808, 0.01951, -0.75), (-0.09808, 0.01951, 0.75), (-0.09569, 0.02903, -0.75), (-0.09569, 0.02903, 0.75), (-0.09239, 0.03827, -0.75), (-0.09239, 0.03827, 0.75), (-0.08819, 0.04714, -0.75), (-0.08819, 0.04714, 0.75), (-0.08315, 0.05556, -0.75), (-0.08315, 0.05556, 0.75), (-0.0773, 0.06344, -0.75), (-0.0773, 0.06344, 0.75), (-0.07071, 0.07071, -0.75), (-0.07071, 0.07071, 0.75), (-0.06344, 0.0773, -0.75), (-0.06344, 0.0773, 0.75), (-0.05556, 0.08315, -0.75), (-0.05556, 0.08315, 0.75), (-0.04714, 0.08819, -0.75), (-0.04714, 0.08819, 0.75), (-0.03827, 0.09239, -0.75), (-0.03827, 0.09239, 0.75), (-0.02903, 0.09569, -0.75), (-0.02903, 0.09569, 0.75), (-0.01951, 0.09808, -0.75), (-0.01951, 0.09808, 0.75), (-0.009802, 0.09952, -0.75), (-0.009802, 0.09952, 0.75)], [], [(0, 1, 3, 2), (2, 3, 5, 4), (4, 5, 7, 6), (6, 7, 9, 8), (8, 9, 11, 10), (10, 11, 13, 12), (12, 13, 15, 14), (14, 15, 17, 16), (16, 17, 19, 18), (18, 19, 21, 20), (20, 21, 23, 22), (22, 23, 25, 24), (24, 25, 27, 26), (26, 27, 29, 28), (28, 29, 31, 30), (30, 31, 33, 32), (32, 33, 35, 34), (34, 35, 37, 36), (36, 37, 39, 38), (38, 39, 41, 40), (40, 41, 43, 42), (42, 43, 45, 44), (44, 45, 47, 46), (46, 47, 49, 48), (48, 49, 51, 50), (50, 51, 53, 52), (52, 53, 55, 54), (54, 55, 57, 56), (56, 57, 59, 58), (58, 59, 61, 60), (60, 61, 63, 62), (62, 63, 65, 64), (64, 65, 67, 66), (66, 67, 69, 68), (68, 69, 71, 70), (70, 71, 73, 72), (72, 73, 75, 74), (74, 75, 77, 76), (76, 77, 79, 78), (78, 79, 81, 80), (80, 81, 83, 82), (82, 83, 85, 84), (84, 85, 87, 86), (86, 87, 89, 88), (88, 89, 91, 90), (90, 91, 93, 92), (92, 93, 95, 94), (94, 95, 97, 96), (96, 97, 99, 98), (98, 99, 101, 100), (100, 101, 103, 102), (102, 103, 105, 104), (104, 105, 107, 106), (106, 107, 109, 108), (108, 109, 111, 110), (110, 111, 113, 112), (112, 113, 115, 114), (114, 115, 117, 116), (116, 117, 119, 118), (118, 119, 121, 120), (120, 121, 123, 122), (122, 123, 125, 124), (3, 1, 127, 125, 123, 121, 119, 117, 115, 113, 111, 109, 107, 105, 103, 101, 99, 97, 95, 93, 91, 89, 87, 85, 83, 81, 79, 77, 75, 73, 71, 69, 67, 65, 63, 61, 59, 57, 55, 53, 51, 49, 47, 45, 43, 41, 39, 37, 35, 33, 31, 29, 27, 25, 23, 21, 19, 17, 15, 13, 11, 9, 7, 5), (124, 125, 127, 126), (126, 127, 1, 0), (0, 2, 4, 6, 8, 10, 12, 14, 16, 18, 20, 22, 24, 26, 28, 30, 32, 34, 36, 38, 40, 42, 44, 46, 48, 50, 52, 54, 56, 58, 60, 62, 64, 66, 68, 70, 72, 74, 76, 78, 80, 82, 84, 86, 88, 90, 92, 94, 96, 98, 100, 102, 104, 106, 108, 110, 112, 114, 116, 118, 120, 122, 124, 126)])
_uv = me_cylinder.uv_layers.new(name='UVMap')
_uv.uv.foreach_set('vector', [7.0, 0.5, 7.0, 1.0, 6.984, 1.0, 6.984, 0.5, 6.984, 0.5, 6.984, 1.0, 6.969, 1.0, 6.969, 0.5, 6.969, 0.5, 6.969, 1.0, 6.953, 1.0, 6.953, 0.5, 6.953, 0.5, 6.953, 1.0, 6.938, 1.0, 6.938, 0.5, 6.938, 0.5, 6.938, 1.0, 6.922, 1.0, 6.922, 0.5, 6.922, 0.5, 6.922, 1.0, 6.906, 1.0, 6.906, 0.5, 6.906, 0.5, 6.906, 1.0, 6.891, 1.0, 6.891, 0.5, 6.891, 0.5, 6.891, 1.0, 6.875, 1.0, 6.875, 0.5, 6.875, 0.5, 6.875, 1.0, 6.859, 1.0, 6.859, 0.5, 6.859, 0.5, 6.859, 1.0, 6.844, 1.0, 6.844, 0.5, 6.844, 0.5, 6.844, 1.0, 6.828, 1.0, 6.828, 0.5, 6.828, 0.5, 6.828, 1.0, 6.812, 1.0, 6.812, 0.5, 6.812, 0.5, 6.812, 1.0, 6.797, 1.0, 6.797, 0.5, 6.797, 0.5, 6.797, 1.0, 6.781, 1.0, 6.781, 0.5, 6.781, 0.5, 6.781, 1.0, 6.766, 1.0, 6.766, 0.5, 6.766, 0.5, 6.766, 1.0, 6.75, 1.0, 6.75, 0.5, 6.75, 0.5, 6.75, 1.0, 6.734, 1.0, 6.734, 0.5, 6.734, 0.5, 6.734, 1.0, 6.719, 1.0, 6.719, 0.5, 6.719, 0.5, 6.719, 1.0, 6.703, 1.0, 6.703, 0.5, 6.703, 0.5, 6.703, 1.0, 6.688, 1.0, 6.688, 0.5, 6.688, 0.5, 6.688, 1.0, 6.672, 1.0, 6.672, 0.5, 6.672, 0.5, 6.672, 1.0, 6.656, 1.0, 6.656, 0.5, 6.656, 0.5, 6.656, 1.0, 6.641, 1.0, 6.641, 0.5, 6.641, 0.5, 6.641, 1.0, 6.625, 1.0, 6.625, 0.5, 6.625, 0.5, 6.625, 1.0, 6.609, 1.0, 6.609, 0.5, 6.609, 0.5, 6.609, 1.0, 6.594, 1.0, 6.594, 0.5, 6.594, 0.5, 6.594, 1.0, 6.578, 1.0, 6.578, 0.5, 6.578, 0.5, 6.578, 1.0, 6.562, 1.0, 6.562, 0.5, 6.562, 0.5, 6.562, 1.0, 6.547, 1.0, 6.547, 0.5, 6.547, 0.5, 6.547, 1.0, 6.531, 1.0, 6.531, 0.5, 6.531, 0.5, 6.531, 1.0, 6.516, 1.0, 6.516, 0.5, 6.516, 0.5, 6.516, 1.0, 6.5, 1.0, 6.5, 0.5, 6.5, 0.5, 6.5, 1.0, 6.484, 1.0, 6.484, 0.5, 6.484, 0.5, 6.484, 1.0, 6.469, 1.0, 6.469, 0.5, 6.469, 0.5, 6.469, 1.0, 6.453, 1.0, 6.453, 0.5, 6.453, 0.5, 6.453, 1.0, 6.438, 1.0, 6.438, 0.5, 6.438, 0.5, 6.438, 1.0, 6.422, 1.0, 6.422, 0.5, 6.422, 0.5, 6.422, 1.0, 6.406, 1.0, 6.406, 0.5, 6.406, 0.5, 6.406, 1.0, 6.391, 1.0, 6.391, 0.5, 6.391, 0.5, 6.391, 1.0, 6.375, 1.0, 6.375, 0.5, 6.375, 0.5, 6.375, 1.0, 6.359, 1.0, 6.359, 0.5, 6.359, 0.5, 6.359, 1.0, 6.344, 1.0, 6.344, 0.5, 6.344, 0.5, 6.344, 1.0, 6.328, 1.0, 6.328, 0.5, 6.328, 0.5, 6.328, 1.0, 6.312, 1.0, 6.312, 0.5, 6.312, 0.5, 6.312, 1.0, 6.297, 1.0, 6.297, 0.5, 6.297, 0.5, 6.297, 1.0, 6.281, 1.0, 6.281, 0.5, 6.281, 0.5, 6.281, 1.0, 6.266, 1.0, 6.266, 0.5, 6.266, 0.5, 6.266, 1.0, 6.25, 1.0, 6.25, 0.5, 6.25, 0.5, 6.25, 1.0, 6.234, 1.0, 6.234, 0.5, 6.234, 0.5, 6.234, 1.0, 6.219, 1.0, 6.219, 0.5, 6.219, 0.5, 6.219, 1.0, 6.203, 1.0, 6.203, 0.5, 6.203, 0.5, 6.203, 1.0, 6.188, 1.0, 6.188, 0.5, 6.188, 0.5, 6.188, 1.0, 6.172, 1.0, 6.172, 0.5, 6.172, 0.5, 6.172, 1.0, 6.156, 1.0, 6.156, 0.5, 6.156, 0.5, 6.156, 1.0, 6.141, 1.0, 6.141, 0.5, 6.141, 0.5, 6.141, 1.0, 6.125, 1.0, 6.125, 0.5, 6.125, 0.5, 6.125, 1.0, 6.109, 1.0, 6.109, 0.5, 6.109, 0.5, 6.109, 1.0, 6.094, 1.0, 6.094, 0.5, 6.094, 0.5, 6.094, 1.0, 6.078, 1.0, 6.078, 0.5, 6.078, 0.5, 6.078, 1.0, 6.062, 1.0, 6.062, 0.5, 6.062, 0.5, 6.062, 1.0, 6.047, 1.0, 6.047, 0.5, 6.047, 0.5, 6.047, 1.0, 6.031, 1.0, 6.031, 0.5, 6.274, 0.4888, 6.25, 0.49, 6.226, 0.4888, 6.203, 0.4854, 6.18, 0.4797, 6.158, 0.4717, 6.137, 0.4617, 6.117, 0.4496, 6.098, 0.4355, 6.08, 0.4197, 6.064, 0.4023, 6.05, 0.3833, 6.038, 0.3631, 6.028, 0.3418, 6.02, 0.3197, 6.015, 0.2968, 6.011, 0.2735, 6.01, 0.25, 6.011, 0.2265, 6.015, 0.2032, 6.02, 0.1803, 6.028, 0.1582, 6.038, 0.1369, 6.05, 0.1167, 6.064, 0.09775, 6.08, 0.08029, 6.098, 0.06448, 6.117, 0.05045, 6.137, 0.03834, 6.158, 0.02827, 6.18, 0.02033, 6.203, 0.01461, 6.226, 0.01116, 6.25, 0.01, 6.274, 0.01116, 6.297, 0.01461, 6.32, 0.02033, 6.342, 0.02827, 6.363, 0.03834, 6.383, 0.05045, 6.402, 0.06448, 6.42, 0.08029, 6.436, 0.09775, 6.45, 0.1167, 6.462, 0.1369, 6.472, 0.1582, 6.48, 0.1803, 6.485, 0.2032, 6.489, 0.2265, 6.49, 0.25, 6.489, 0.2735, 6.485, 0.2968, 6.48, 0.3197, 6.472, 0.3418, 6.462, 0.3631, 6.45, 0.3833, 6.436, 0.4023, 6.42, 0.4197, 6.402, 0.4355, 6.383, 0.4496, 6.363, 0.4617, 6.342, 0.4717, 6.32, 0.4797, 6.297, 0.4854, 6.031, 0.5, 6.031, 1.0, 6.016, 1.0, 6.016, 0.5, 6.016, 0.5, 6.016, 1.0, 6.0, 1.0, 6.0, 0.5, 6.75, 0.49, 6.774, 0.4888, 6.797, 0.4854, 6.82, 0.4797, 6.842, 0.4717, 6.863, 0.4617, 6.883, 0.4496, 6.902, 0.4355, 6.92, 0.4197, 6.936, 0.4023, 6.95, 0.3833, 6.962, 0.3631, 6.972, 0.3418, 6.98, 0.3197, 6.985, 0.2968, 6.989, 0.2735, 6.99, 0.25, 6.989, 0.2265, 6.985, 0.2032, 6.98, 0.1803, 6.972, 0.1582, 6.962, 0.1369, 6.95, 0.1167, 6.936, 0.09775, 6.92, 0.08029, 6.902, 0.06448, 6.883, 0.05045, 6.863, 0.03834, 6.842, 0.02827, 6.82, 0.02033, 6.797, 0.01461, 6.774, 0.01116, 6.75, 0.01, 6.726, 0.01116, 6.703, 0.01461, 6.68, 0.02033, 6.658, 0.02827, 6.637, 0.03834, 6.617, 0.05045, 6.598, 0.06448, 6.58, 0.08029, 6.564, 0.09775, 6.55, 0.1167, 6.538, 0.1369, 6.528, 0.1582, 6.52, 0.1803, 6.515, 0.2032, 6.511, 0.2265, 6.51, 0.25, 6.511, 0.2735, 6.515, 0.2968, 6.52, 0.3197, 6.528, 0.3418, 6.538, 0.3631, 6.55, 0.3833, 6.564, 0.4023, 6.58, 0.4197, 6.598, 0.4355, 6.617, 0.4496, 6.637, 0.4617, 6.658, 0.4717, 6.68, 0.4797, 6.703, 0.4854, 6.726, 0.4888])
me_cylinder.materials.append(mat_hydrotop_mat)
me_cylinder.use_remesh_fix_poles = True
me_cylinder.use_remesh_preserve_attributes = False
me_cylinder.update()
me_cylinder_001 = bpy.data.meshes.new('Cylinder.001')
me_cylinder_001.from_pydata([(-1.788e-07, 0.07, -0.75), (-1.788e-07, 0.07, 0.75), (0.006861, 0.06966, -0.75), (0.006861, 0.06966, 0.75), (0.01366, 0.06865, -0.75), (0.01366, 0.06865, 0.75), (0.02032, 0.06699, -0.75), (0.02032, 0.06699, 0.75), (0.02679, 0.06467, -0.75), (0.02679, 0.06467, 0.75), (0.033, 0.06173, -0.75), (0.033, 0.06173, 0.75), (0.03889, 0.0582, -0.75), (0.03889, 0.0582, 0.75), (0.04441, 0.05411, -0.75), (0.04441, 0.05411, 0.75), (0.0495, 0.0495, -0.75), (0.0495, 0.0495, 0.75), (0.05411, 0.04441, -0.75), (0.05411, 0.04441, 0.75), (0.0582, 0.03889, -0.75), (0.0582, 0.03889, 0.75), (0.06173, 0.033, -0.75), (0.06173, 0.033, 0.75), (0.06467, 0.02679, -0.75), (0.06467, 0.02679, 0.75), (0.06699, 0.02032, -0.75), (0.06699, 0.02032, 0.75), (0.06865, 0.01366, -0.75), (0.06865, 0.01366, 0.75), (0.06966, 0.006861, -0.75), (0.06966, 0.006861, 0.75), (0.07, -3.269e-09, -0.75), (0.07, -3.269e-09, 0.75), (0.06966, -0.006861, -0.75), (0.06966, -0.006861, 0.75), (0.06865, -0.01366, -0.75), (0.06865, -0.01366, 0.75), (0.06699, -0.02032, -0.75), (0.06699, -0.02032, 0.75), (0.06467, -0.02679, -0.75), (0.06467, -0.02679, 0.75), (0.06173, -0.033, -0.75), (0.06173, -0.033, 0.75), (0.0582, -0.03889, -0.75), (0.0582, -0.03889, 0.75), (0.05411, -0.04441, -0.75), (0.05411, -0.04441, 0.75), (0.0495, -0.0495, -0.75), (0.0495, -0.0495, 0.75), (0.04441, -0.05411, -0.75), (0.04441, -0.05411, 0.75), (0.03889, -0.0582, -0.75), (0.03889, -0.0582, 0.75), (0.033, -0.06173, -0.75), (0.033, -0.06173, 0.75), (0.02679, -0.06467, -0.75), (0.02679, -0.06467, 0.75), (0.02032, -0.06699, -0.75), (0.02032, -0.06699, 0.75), (0.01366, -0.06865, -0.75), (0.01366, -0.06865, 0.75), (0.006861, -0.06966, -0.75), (0.006861, -0.06966, 0.75), (-1.849e-07, -0.07, -0.75), (-1.849e-07, -0.07, 0.75), (-0.006861, -0.06966, -0.75), (-0.006861, -0.06966, 0.75), (-0.01366, -0.06865, -0.75), (-0.01366, -0.06865, 0.75), (-0.02032, -0.06699, -0.75), (-0.02032, -0.06699, 0.75), (-0.02679, -0.06467, -0.75), (-0.02679, -0.06467, 0.75), (-0.033, -0.06173, -0.75), (-0.033, -0.06173, 0.75), (-0.03889, -0.0582, -0.75), (-0.03889, -0.0582, 0.75), (-0.04441, -0.05411, -0.75), (-0.04441, -0.05411, 0.75), (-0.0495, -0.0495, -0.75), (-0.0495, -0.0495, 0.75), (-0.05411, -0.04441, -0.75), (-0.05411, -0.04441, 0.75), (-0.0582, -0.03889, -0.75), (-0.0582, -0.03889, 0.75), (-0.06173, -0.033, -0.75), (-0.06173, -0.033, 0.75), (-0.06467, -0.02679, -0.75), (-0.06467, -0.02679, 0.75), (-0.06699, -0.02032, -0.75), (-0.06699, -0.02032, 0.75), (-0.06866, -0.01366, -0.75), (-0.06866, -0.01366, 0.75), (-0.06966, -0.006861, -0.75), (-0.06966, -0.006861, 0.75), (-0.07, 6.252e-10, -0.75), (-0.07, 6.252e-10, 0.75), (-0.06966, 0.006861, -0.75), (-0.06966, 0.006861, 0.75), (-0.06866, 0.01366, -0.75), (-0.06866, 0.01366, 0.75), (-0.06699, 0.02032, -0.75), (-0.06699, 0.02032, 0.75), (-0.06467, 0.02679, -0.75), (-0.06467, 0.02679, 0.75), (-0.06173, 0.033, -0.75), (-0.06173, 0.033, 0.75), (-0.0582, 0.03889, -0.75), (-0.0582, 0.03889, 0.75), (-0.05411, 0.04441, -0.75), (-0.05411, 0.04441, 0.75), (-0.0495, 0.0495, -0.75), (-0.0495, 0.0495, 0.75), (-0.04441, 0.05411, -0.75), (-0.04441, 0.05411, 0.75), (-0.03889, 0.0582, -0.75), (-0.03889, 0.0582, 0.75), (-0.033, 0.06173, -0.75), (-0.033, 0.06173, 0.75), (-0.02679, 0.06467, -0.75), (-0.02679, 0.06467, 0.75), (-0.02032, 0.06699, -0.75), (-0.02032, 0.06699, 0.75), (-0.01366, 0.06865, -0.75), (-0.01366, 0.06865, 0.75), (-0.006861, 0.06966, -0.75), (-0.006861, 0.06966, 0.75)], [], [(0, 1, 3, 2), (2, 3, 5, 4), (4, 5, 7, 6), (6, 7, 9, 8), (8, 9, 11, 10), (10, 11, 13, 12), (12, 13, 15, 14), (14, 15, 17, 16), (16, 17, 19, 18), (18, 19, 21, 20), (20, 21, 23, 22), (22, 23, 25, 24), (24, 25, 27, 26), (26, 27, 29, 28), (28, 29, 31, 30), (30, 31, 33, 32), (32, 33, 35, 34), (34, 35, 37, 36), (36, 37, 39, 38), (38, 39, 41, 40), (40, 41, 43, 42), (42, 43, 45, 44), (44, 45, 47, 46), (46, 47, 49, 48), (48, 49, 51, 50), (50, 51, 53, 52), (52, 53, 55, 54), (54, 55, 57, 56), (56, 57, 59, 58), (58, 59, 61, 60), (60, 61, 63, 62), (62, 63, 65, 64), (64, 65, 67, 66), (66, 67, 69, 68), (68, 69, 71, 70), (70, 71, 73, 72), (72, 73, 75, 74), (74, 75, 77, 76), (76, 77, 79, 78), (78, 79, 81, 80), (80, 81, 83, 82), (82, 83, 85, 84), (84, 85, 87, 86), (86, 87, 89, 88), (88, 89, 91, 90), (90, 91, 93, 92), (92, 93, 95, 94), (94, 95, 97, 96), (96, 97, 99, 98), (98, 99, 101, 100), (100, 101, 103, 102), (102, 103, 105, 104), (104, 105, 107, 106), (106, 107, 109, 108), (108, 109, 111, 110), (110, 111, 113, 112), (112, 113, 115, 114), (114, 115, 117, 116), (116, 117, 119, 118), (118, 119, 121, 120), (120, 121, 123, 122), (122, 123, 125, 124), (3, 1, 127, 125, 123, 121, 119, 117, 115, 113, 111, 109, 107, 105, 103, 101, 99, 97, 95, 93, 91, 89, 87, 85, 83, 81, 79, 77, 75, 73, 71, 69, 67, 65, 63, 61, 59, 57, 55, 53, 51, 49, 47, 45, 43, 41, 39, 37, 35, 33, 31, 29, 27, 25, 23, 21, 19, 17, 15, 13, 11, 9, 7, 5), (124, 125, 127, 126), (126, 127, 1, 0), (0, 2, 4, 6, 8, 10, 12, 14, 16, 18, 20, 22, 24, 26, 28, 30, 32, 34, 36, 38, 40, 42, 44, 46, 48, 50, 52, 54, 56, 58, 60, 62, 64, 66, 68, 70, 72, 74, 76, 78, 80, 82, 84, 86, 88, 90, 92, 94, 96, 98, 100, 102, 104, 106, 108, 110, 112, 114, 116, 118, 120, 122, 124, 126)])
_uv = me_cylinder_001.uv_layers.new(name='UVMap')
_uv.uv.foreach_set('vector', [3.0, 0.5, 3.0, 1.0, 2.984, 1.0, 2.984, 0.5, 2.984, 0.5, 2.984, 1.0, 2.969, 1.0, 2.969, 0.5, 2.969, 0.5, 2.969, 1.0, 2.953, 1.0, 2.953, 0.5, 2.953, 0.5, 2.953, 1.0, 2.938, 1.0, 2.938, 0.5, 2.938, 0.5, 2.938, 1.0, 2.922, 1.0, 2.922, 0.5, 2.922, 0.5, 2.922, 1.0, 2.906, 1.0, 2.906, 0.5, 2.906, 0.5, 2.906, 1.0, 2.891, 1.0, 2.891, 0.5, 2.891, 0.5, 2.891, 1.0, 2.875, 1.0, 2.875, 0.5, 2.875, 0.5, 2.875, 1.0, 2.859, 1.0, 2.859, 0.5, 2.859, 0.5, 2.859, 1.0, 2.844, 1.0, 2.844, 0.5, 2.844, 0.5, 2.844, 1.0, 2.828, 1.0, 2.828, 0.5, 2.828, 0.5, 2.828, 1.0, 2.812, 1.0, 2.812, 0.5, 2.812, 0.5, 2.812, 1.0, 2.797, 1.0, 2.797, 0.5, 2.797, 0.5, 2.797, 1.0, 2.781, 1.0, 2.781, 0.5, 2.781, 0.5, 2.781, 1.0, 2.766, 1.0, 2.766, 0.5, 2.766, 0.5, 2.766, 1.0, 2.75, 1.0, 2.75, 0.5, 2.75, 0.5, 2.75, 1.0, 2.734, 1.0, 2.734, 0.5, 2.734, 0.5, 2.734, 1.0, 2.719, 1.0, 2.719, 0.5, 2.719, 0.5, 2.719, 1.0, 2.703, 1.0, 2.703, 0.5, 2.703, 0.5, 2.703, 1.0, 2.688, 1.0, 2.688, 0.5, 2.688, 0.5, 2.688, 1.0, 2.672, 1.0, 2.672, 0.5, 2.672, 0.5, 2.672, 1.0, 2.656, 1.0, 2.656, 0.5, 2.656, 0.5, 2.656, 1.0, 2.641, 1.0, 2.641, 0.5, 2.641, 0.5, 2.641, 1.0, 2.625, 1.0, 2.625, 0.5, 2.625, 0.5, 2.625, 1.0, 2.609, 1.0, 2.609, 0.5, 2.609, 0.5, 2.609, 1.0, 2.594, 1.0, 2.594, 0.5, 2.594, 0.5, 2.594, 1.0, 2.578, 1.0, 2.578, 0.5, 2.578, 0.5, 2.578, 1.0, 2.562, 1.0, 2.562, 0.5, 2.562, 0.5, 2.562, 1.0, 2.547, 1.0, 2.547, 0.5, 2.547, 0.5, 2.547, 1.0, 2.531, 1.0, 2.531, 0.5, 2.531, 0.5, 2.531, 1.0, 2.516, 1.0, 2.516, 0.5, 2.516, 0.5, 2.516, 1.0, 2.5, 1.0, 2.5, 0.5, 2.5, 0.5, 2.5, 1.0, 2.484, 1.0, 2.484, 0.5, 2.484, 0.5, 2.484, 1.0, 2.469, 1.0, 2.469, 0.5, 2.469, 0.5, 2.469, 1.0, 2.453, 1.0, 2.453, 0.5, 2.453, 0.5, 2.453, 1.0, 2.438, 1.0, 2.438, 0.5, 2.438, 0.5, 2.438, 1.0, 2.422, 1.0, 2.422, 0.5, 2.422, 0.5, 2.422, 1.0, 2.406, 1.0, 2.406, 0.5, 2.406, 0.5, 2.406, 1.0, 2.391, 1.0, 2.391, 0.5, 2.391, 0.5, 2.391, 1.0, 2.375, 1.0, 2.375, 0.5, 2.375, 0.5, 2.375, 1.0, 2.359, 1.0, 2.359, 0.5, 2.359, 0.5, 2.359, 1.0, 2.344, 1.0, 2.344, 0.5, 2.344, 0.5, 2.344, 1.0, 2.328, 1.0, 2.328, 0.5, 2.328, 0.5, 2.328, 1.0, 2.312, 1.0, 2.312, 0.5, 2.312, 0.5, 2.312, 1.0, 2.297, 1.0, 2.297, 0.5, 2.297, 0.5, 2.297, 1.0, 2.281, 1.0, 2.281, 0.5, 2.281, 0.5, 2.281, 1.0, 2.266, 1.0, 2.266, 0.5, 2.266, 0.5, 2.266, 1.0, 2.25, 1.0, 2.25, 0.5, 2.25, 0.5, 2.25, 1.0, 2.234, 1.0, 2.234, 0.5, 2.234, 0.5, 2.234, 1.0, 2.219, 1.0, 2.219, 0.5, 2.219, 0.5, 2.219, 1.0, 2.203, 1.0, 2.203, 0.5, 2.203, 0.5, 2.203, 1.0, 2.188, 1.0, 2.188, 0.5, 2.188, 0.5, 2.188, 1.0, 2.172, 1.0, 2.172, 0.5, 2.172, 0.5, 2.172, 1.0, 2.156, 1.0, 2.156, 0.5, 2.156, 0.5, 2.156, 1.0, 2.141, 1.0, 2.141, 0.5, 2.141, 0.5, 2.141, 1.0, 2.125, 1.0, 2.125, 0.5, 2.125, 0.5, 2.125, 1.0, 2.109, 1.0, 2.109, 0.5, 2.109, 0.5, 2.109, 1.0, 2.094, 1.0, 2.094, 0.5, 2.094, 0.5, 2.094, 1.0, 2.078, 1.0, 2.078, 0.5, 2.078, 0.5, 2.078, 1.0, 2.062, 1.0, 2.062, 0.5, 2.062, 0.5, 2.062, 1.0, 2.047, 1.0, 2.047, 0.5, 2.047, 0.5, 2.047, 1.0, 2.031, 1.0, 2.031, 0.5, 2.274, 0.4888, 2.25, 0.49, 2.226, 0.4888, 2.203, 0.4854, 2.18, 0.4797, 2.158, 0.4717, 2.137, 0.4617, 2.117, 0.4496, 2.098, 0.4355, 2.08, 0.4197, 2.064, 0.4023, 2.05, 0.3833, 2.038, 0.3631, 2.028, 0.3418, 2.02, 0.3197, 2.015, 0.2968, 2.011, 0.2735, 2.01, 0.25, 2.011, 0.2265, 2.015, 0.2032, 2.02, 0.1803, 2.028, 0.1582, 2.038, 0.1369, 2.05, 0.1167, 2.064, 0.09775, 2.08, 0.08029, 2.098, 0.06448, 2.117, 0.05045, 2.137, 0.03834, 2.158, 0.02827, 2.18, 0.02033, 2.203, 0.01461, 2.226, 0.01116, 2.25, 0.01, 2.274, 0.01116, 2.297, 0.01461, 2.32, 0.02033, 2.342, 0.02827, 2.363, 0.03834, 2.383, 0.05045, 2.402, 0.06448, 2.42, 0.08029, 2.436, 0.09775, 2.45, 0.1167, 2.462, 0.1369, 2.472, 0.1582, 2.48, 0.1803, 2.485, 0.2032, 2.489, 0.2265, 2.49, 0.25, 2.489, 0.2735, 2.485, 0.2968, 2.48, 0.3197, 2.472, 0.3418, 2.462, 0.3631, 2.45, 0.3833, 2.436, 0.4023, 2.42, 0.4197, 2.402, 0.4355, 2.383, 0.4496, 2.363, 0.4617, 2.342, 0.4717, 2.32, 0.4797, 2.297, 0.4854, 2.031, 0.5, 2.031, 1.0, 2.016, 1.0, 2.016, 0.5, 2.016, 0.5, 2.016, 1.0, 2.0, 1.0, 2.0, 0.5, 2.75, 0.49, 2.774, 0.4888, 2.797, 0.4854, 2.82, 0.4797, 2.842, 0.4717, 2.863, 0.4617, 2.883, 0.4496, 2.902, 0.4355, 2.92, 0.4197, 2.936, 0.4023, 2.95, 0.3833, 2.962, 0.3631, 2.972, 0.3418, 2.98, 0.3197, 2.985, 0.2968, 2.989, 0.2735, 2.99, 0.25, 2.989, 0.2265, 2.985, 0.2032, 2.98, 0.1803, 2.972, 0.1582, 2.962, 0.1369, 2.95, 0.1167, 2.936, 0.09775, 2.92, 0.08029, 2.902, 0.06448, 2.883, 0.05045, 2.863, 0.03834, 2.842, 0.02827, 2.82, 0.02033, 2.797, 0.01461, 2.774, 0.01116, 2.75, 0.01, 2.726, 0.01116, 2.703, 0.01461, 2.68, 0.02033, 2.658, 0.02827, 2.637, 0.03834, 2.617, 0.05045, 2.598, 0.06448, 2.58, 0.08029, 2.564, 0.09775, 2.55, 0.1167, 2.538, 0.1369, 2.528, 0.1582, 2.52, 0.1803, 2.515, 0.2032, 2.511, 0.2265, 2.51, 0.25, 2.511, 0.2735, 2.515, 0.2968, 2.52, 0.3197, 2.528, 0.3418, 2.538, 0.3631, 2.55, 0.3833, 2.564, 0.4023, 2.58, 0.4197, 2.598, 0.4355, 2.617, 0.4496, 2.637, 0.4617, 2.658, 0.4717, 2.68, 0.4797, 2.703, 0.4854, 2.726, 0.4888])
me_cylinder_001.materials.append(mat_hydro_mat)
me_cylinder_001.use_remesh_fix_poles = True
me_cylinder_001.use_remesh_preserve_attributes = False
me_cylinder_001.update()
me_cylinder_002 = bpy.data.meshes.new('Cylinder.002')
me_cylinder_002.from_pydata([(0.0, 0.1, -0.75), (0.0, 0.1, 0.75), (0.009802, 0.09952, -0.75), (0.009802, 0.09952, 0.75), (0.01951, 0.09808, -0.75), (0.01951, 0.09808, 0.75), (0.02903, 0.09569, -0.75), (0.02903, 0.09569, 0.75), (0.03827, 0.09239, -0.75), (0.03827, 0.09239, 0.75), (0.04714, 0.08819, -0.75), (0.04714, 0.08819, 0.75), (0.05556, 0.08315, -0.75), (0.05556, 0.08315, 0.75), (0.06344, 0.0773, -0.75), (0.06344, 0.0773, 0.75), (0.07071, 0.07071, -0.75), (0.07071, 0.07071, 0.75), (0.0773, 0.06344, -0.75), (0.0773, 0.06344, 0.75), (0.08315, 0.05556, -0.75), (0.08315, 0.05556, 0.75), (0.08819, 0.04714, -0.75), (0.08819, 0.04714, 0.75), (0.09239, 0.03827, -0.75), (0.09239, 0.03827, 0.75), (0.09569, 0.02903, -0.75), (0.09569, 0.02903, 0.75), (0.09808, 0.01951, -0.75), (0.09808, 0.01951, 0.75), (0.09952, 0.009802, -0.75), (0.09952, 0.009802, 0.75), (0.1, -4.371e-09, -0.75), (0.1, -4.371e-09, 0.75), (0.09952, -0.009802, -0.75), (0.09952, -0.009802, 0.75), (0.09808, -0.01951, -0.75), (0.09808, -0.01951, 0.75), (0.09569, -0.02903, -0.75), (0.09569, -0.02903, 0.75), (0.09239, -0.03827, -0.75), (0.09239, -0.03827, 0.75), (0.08819, -0.04714, -0.75), (0.08819, -0.04714, 0.75), (0.08315, -0.05556, -0.75), (0.08315, -0.05556, 0.75), (0.0773, -0.06344, -0.75), (0.0773, -0.06344, 0.75), (0.07071, -0.07071, -0.75), (0.07071, -0.07071, 0.75), (0.06344, -0.0773, -0.75), (0.06344, -0.0773, 0.75), (0.05556, -0.08315, -0.75), (0.05556, -0.08315, 0.75), (0.04714, -0.08819, -0.75), (0.04714, -0.08819, 0.75), (0.03827, -0.09239, -0.75), (0.03827, -0.09239, 0.75), (0.02903, -0.09569, -0.75), (0.02903, -0.09569, 0.75), (0.01951, -0.09808, -0.75), (0.01951, -0.09808, 0.75), (0.009802, -0.09952, -0.75), (0.009802, -0.09952, 0.75), (-8.742e-09, -0.1, -0.75), (-8.742e-09, -0.1, 0.75), (-0.009802, -0.09952, -0.75), (-0.009802, -0.09952, 0.75), (-0.01951, -0.09808, -0.75), (-0.01951, -0.09808, 0.75), (-0.02903, -0.09569, -0.75), (-0.02903, -0.09569, 0.75), (-0.03827, -0.09239, -0.75), (-0.03827, -0.09239, 0.75), (-0.04714, -0.08819, -0.75), (-0.04714, -0.08819, 0.75), (-0.05556, -0.08315, -0.75), (-0.05556, -0.08315, 0.75), (-0.06344, -0.0773, -0.75), (-0.06344, -0.0773, 0.75), (-0.07071, -0.07071, -0.75), (-0.07071, -0.07071, 0.75), (-0.0773, -0.06344, -0.75), (-0.0773, -0.06344, 0.75), (-0.08315, -0.05556, -0.75), (-0.08315, -0.05556, 0.75), (-0.08819, -0.04714, -0.75), (-0.08819, -0.04714, 0.75), (-0.09239, -0.03827, -0.75), (-0.09239, -0.03827, 0.75), (-0.09569, -0.02903, -0.75), (-0.09569, -0.02903, 0.75), (-0.09808, -0.01951, -0.75), (-0.09808, -0.01951, 0.75), (-0.09952, -0.009802, -0.75), (-0.09952, -0.009802, 0.75), (-0.1, 1.192e-09, -0.75), (-0.1, 1.192e-09, 0.75), (-0.09952, 0.009802, -0.75), (-0.09952, 0.009802, 0.75), (-0.09808, 0.01951, -0.75), (-0.09808, 0.01951, 0.75), (-0.09569, 0.02903, -0.75), (-0.09569, 0.02903, 0.75), (-0.09239, 0.03827, -0.75), (-0.09239, 0.03827, 0.75), (-0.08819, 0.04714, -0.75), (-0.08819, 0.04714, 0.75), (-0.08315, 0.05556, -0.75), (-0.08315, 0.05556, 0.75), (-0.0773, 0.06344, -0.75), (-0.0773, 0.06344, 0.75), (-0.07071, 0.07071, -0.75), (-0.07071, 0.07071, 0.75), (-0.06344, 0.0773, -0.75), (-0.06344, 0.0773, 0.75), (-0.05556, 0.08315, -0.75), (-0.05556, 0.08315, 0.75), (-0.04714, 0.08819, -0.75), (-0.04714, 0.08819, 0.75), (-0.03827, 0.09239, -0.75), (-0.03827, 0.09239, 0.75), (-0.02903, 0.09569, -0.75), (-0.02903, 0.09569, 0.75), (-0.01951, 0.09808, -0.75), (-0.01951, 0.09808, 0.75), (-0.009802, 0.09952, -0.75), (-0.009802, 0.09952, 0.75)], [], [(0, 1, 3, 2), (2, 3, 5, 4), (4, 5, 7, 6), (6, 7, 9, 8), (8, 9, 11, 10), (10, 11, 13, 12), (12, 13, 15, 14), (14, 15, 17, 16), (16, 17, 19, 18), (18, 19, 21, 20), (20, 21, 23, 22), (22, 23, 25, 24), (24, 25, 27, 26), (26, 27, 29, 28), (28, 29, 31, 30), (30, 31, 33, 32), (32, 33, 35, 34), (34, 35, 37, 36), (36, 37, 39, 38), (38, 39, 41, 40), (40, 41, 43, 42), (42, 43, 45, 44), (44, 45, 47, 46), (46, 47, 49, 48), (48, 49, 51, 50), (50, 51, 53, 52), (52, 53, 55, 54), (54, 55, 57, 56), (56, 57, 59, 58), (58, 59, 61, 60), (60, 61, 63, 62), (62, 63, 65, 64), (64, 65, 67, 66), (66, 67, 69, 68), (68, 69, 71, 70), (70, 71, 73, 72), (72, 73, 75, 74), (74, 75, 77, 76), (76, 77, 79, 78), (78, 79, 81, 80), (80, 81, 83, 82), (82, 83, 85, 84), (84, 85, 87, 86), (86, 87, 89, 88), (88, 89, 91, 90), (90, 91, 93, 92), (92, 93, 95, 94), (94, 95, 97, 96), (96, 97, 99, 98), (98, 99, 101, 100), (100, 101, 103, 102), (102, 103, 105, 104), (104, 105, 107, 106), (106, 107, 109, 108), (108, 109, 111, 110), (110, 111, 113, 112), (112, 113, 115, 114), (114, 115, 117, 116), (116, 117, 119, 118), (118, 119, 121, 120), (120, 121, 123, 122), (122, 123, 125, 124), (3, 1, 127, 125, 123, 121, 119, 117, 115, 113, 111, 109, 107, 105, 103, 101, 99, 97, 95, 93, 91, 89, 87, 85, 83, 81, 79, 77, 75, 73, 71, 69, 67, 65, 63, 61, 59, 57, 55, 53, 51, 49, 47, 45, 43, 41, 39, 37, 35, 33, 31, 29, 27, 25, 23, 21, 19, 17, 15, 13, 11, 9, 7, 5), (124, 125, 127, 126), (126, 127, 1, 0), (0, 2, 4, 6, 8, 10, 12, 14, 16, 18, 20, 22, 24, 26, 28, 30, 32, 34, 36, 38, 40, 42, 44, 46, 48, 50, 52, 54, 56, 58, 60, 62, 64, 66, 68, 70, 72, 74, 76, 78, 80, 82, 84, 86, 88, 90, 92, 94, 96, 98, 100, 102, 104, 106, 108, 110, 112, 114, 116, 118, 120, 122, 124, 126)])
_uv = me_cylinder_002.uv_layers.new(name='UVMap')
_uv.uv.foreach_set('vector', [7.0, 0.5, 7.0, 1.0, 6.984, 1.0, 6.984, 0.5, 6.984, 0.5, 6.984, 1.0, 6.969, 1.0, 6.969, 0.5, 6.969, 0.5, 6.969, 1.0, 6.953, 1.0, 6.953, 0.5, 6.953, 0.5, 6.953, 1.0, 6.938, 1.0, 6.938, 0.5, 6.938, 0.5, 6.938, 1.0, 6.922, 1.0, 6.922, 0.5, 6.922, 0.5, 6.922, 1.0, 6.906, 1.0, 6.906, 0.5, 6.906, 0.5, 6.906, 1.0, 6.891, 1.0, 6.891, 0.5, 6.891, 0.5, 6.891, 1.0, 6.875, 1.0, 6.875, 0.5, 6.875, 0.5, 6.875, 1.0, 6.859, 1.0, 6.859, 0.5, 6.859, 0.5, 6.859, 1.0, 6.844, 1.0, 6.844, 0.5, 6.844, 0.5, 6.844, 1.0, 6.828, 1.0, 6.828, 0.5, 6.828, 0.5, 6.828, 1.0, 6.812, 1.0, 6.812, 0.5, 6.812, 0.5, 6.812, 1.0, 6.797, 1.0, 6.797, 0.5, 6.797, 0.5, 6.797, 1.0, 6.781, 1.0, 6.781, 0.5, 6.781, 0.5, 6.781, 1.0, 6.766, 1.0, 6.766, 0.5, 6.766, 0.5, 6.766, 1.0, 6.75, 1.0, 6.75, 0.5, 6.75, 0.5, 6.75, 1.0, 6.734, 1.0, 6.734, 0.5, 6.734, 0.5, 6.734, 1.0, 6.719, 1.0, 6.719, 0.5, 6.719, 0.5, 6.719, 1.0, 6.703, 1.0, 6.703, 0.5, 6.703, 0.5, 6.703, 1.0, 6.688, 1.0, 6.688, 0.5, 6.688, 0.5, 6.688, 1.0, 6.672, 1.0, 6.672, 0.5, 6.672, 0.5, 6.672, 1.0, 6.656, 1.0, 6.656, 0.5, 6.656, 0.5, 6.656, 1.0, 6.641, 1.0, 6.641, 0.5, 6.641, 0.5, 6.641, 1.0, 6.625, 1.0, 6.625, 0.5, 6.625, 0.5, 6.625, 1.0, 6.609, 1.0, 6.609, 0.5, 6.609, 0.5, 6.609, 1.0, 6.594, 1.0, 6.594, 0.5, 6.594, 0.5, 6.594, 1.0, 6.578, 1.0, 6.578, 0.5, 6.578, 0.5, 6.578, 1.0, 6.562, 1.0, 6.562, 0.5, 6.562, 0.5, 6.562, 1.0, 6.547, 1.0, 6.547, 0.5, 6.547, 0.5, 6.547, 1.0, 6.531, 1.0, 6.531, 0.5, 6.531, 0.5, 6.531, 1.0, 6.516, 1.0, 6.516, 0.5, 6.516, 0.5, 6.516, 1.0, 6.5, 1.0, 6.5, 0.5, 6.5, 0.5, 6.5, 1.0, 6.484, 1.0, 6.484, 0.5, 6.484, 0.5, 6.484, 1.0, 6.469, 1.0, 6.469, 0.5, 6.469, 0.5, 6.469, 1.0, 6.453, 1.0, 6.453, 0.5, 6.453, 0.5, 6.453, 1.0, 6.438, 1.0, 6.438, 0.5, 6.438, 0.5, 6.438, 1.0, 6.422, 1.0, 6.422, 0.5, 6.422, 0.5, 6.422, 1.0, 6.406, 1.0, 6.406, 0.5, 6.406, 0.5, 6.406, 1.0, 6.391, 1.0, 6.391, 0.5, 6.391, 0.5, 6.391, 1.0, 6.375, 1.0, 6.375, 0.5, 6.375, 0.5, 6.375, 1.0, 6.359, 1.0, 6.359, 0.5, 6.359, 0.5, 6.359, 1.0, 6.344, 1.0, 6.344, 0.5, 6.344, 0.5, 6.344, 1.0, 6.328, 1.0, 6.328, 0.5, 6.328, 0.5, 6.328, 1.0, 6.312, 1.0, 6.312, 0.5, 6.312, 0.5, 6.312, 1.0, 6.297, 1.0, 6.297, 0.5, 6.297, 0.5, 6.297, 1.0, 6.281, 1.0, 6.281, 0.5, 6.281, 0.5, 6.281, 1.0, 6.266, 1.0, 6.266, 0.5, 6.266, 0.5, 6.266, 1.0, 6.25, 1.0, 6.25, 0.5, 6.25, 0.5, 6.25, 1.0, 6.234, 1.0, 6.234, 0.5, 6.234, 0.5, 6.234, 1.0, 6.219, 1.0, 6.219, 0.5, 6.219, 0.5, 6.219, 1.0, 6.203, 1.0, 6.203, 0.5, 6.203, 0.5, 6.203, 1.0, 6.188, 1.0, 6.188, 0.5, 6.188, 0.5, 6.188, 1.0, 6.172, 1.0, 6.172, 0.5, 6.172, 0.5, 6.172, 1.0, 6.156, 1.0, 6.156, 0.5, 6.156, 0.5, 6.156, 1.0, 6.141, 1.0, 6.141, 0.5, 6.141, 0.5, 6.141, 1.0, 6.125, 1.0, 6.125, 0.5, 6.125, 0.5, 6.125, 1.0, 6.109, 1.0, 6.109, 0.5, 6.109, 0.5, 6.109, 1.0, 6.094, 1.0, 6.094, 0.5, 6.094, 0.5, 6.094, 1.0, 6.078, 1.0, 6.078, 0.5, 6.078, 0.5, 6.078, 1.0, 6.062, 1.0, 6.062, 0.5, 6.062, 0.5, 6.062, 1.0, 6.047, 1.0, 6.047, 0.5, 6.047, 0.5, 6.047, 1.0, 6.031, 1.0, 6.031, 0.5, 6.274, 0.4888, 6.25, 0.49, 6.226, 0.4888, 6.203, 0.4854, 6.18, 0.4797, 6.158, 0.4717, 6.137, 0.4617, 6.117, 0.4496, 6.098, 0.4355, 6.08, 0.4197, 6.064, 0.4023, 6.05, 0.3833, 6.038, 0.3631, 6.028, 0.3418, 6.02, 0.3197, 6.015, 0.2968, 6.011, 0.2735, 6.01, 0.25, 6.011, 0.2265, 6.015, 0.2032, 6.02, 0.1803, 6.028, 0.1582, 6.038, 0.1369, 6.05, 0.1167, 6.064, 0.09775, 6.08, 0.08029, 6.098, 0.06448, 6.117, 0.05045, 6.137, 0.03834, 6.158, 0.02827, 6.18, 0.02033, 6.203, 0.01461, 6.226, 0.01116, 6.25, 0.01, 6.274, 0.01116, 6.297, 0.01461, 6.32, 0.02033, 6.342, 0.02827, 6.363, 0.03834, 6.383, 0.05045, 6.402, 0.06448, 6.42, 0.08029, 6.436, 0.09775, 6.45, 0.1167, 6.462, 0.1369, 6.472, 0.1582, 6.48, 0.1803, 6.485, 0.2032, 6.489, 0.2265, 6.49, 0.25, 6.489, 0.2735, 6.485, 0.2968, 6.48, 0.3197, 6.472, 0.3418, 6.462, 0.3631, 6.45, 0.3833, 6.436, 0.4023, 6.42, 0.4197, 6.402, 0.4355, 6.383, 0.4496, 6.363, 0.4617, 6.342, 0.4717, 6.32, 0.4797, 6.297, 0.4854, 6.031, 0.5, 6.031, 1.0, 6.016, 1.0, 6.016, 0.5, 6.016, 0.5, 6.016, 1.0, 6.0, 1.0, 6.0, 0.5, 6.75, 0.49, 6.774, 0.4888, 6.797, 0.4854, 6.82, 0.4797, 6.842, 0.4717, 6.863, 0.4617, 6.883, 0.4496, 6.902, 0.4355, 6.92, 0.4197, 6.936, 0.4023, 6.95, 0.3833, 6.962, 0.3631, 6.972, 0.3418, 6.98, 0.3197, 6.985, 0.2968, 6.989, 0.2735, 6.99, 0.25, 6.989, 0.2265, 6.985, 0.2032, 6.98, 0.1803, 6.972, 0.1582, 6.962, 0.1369, 6.95, 0.1167, 6.936, 0.09775, 6.92, 0.08029, 6.902, 0.06448, 6.883, 0.05045, 6.863, 0.03834, 6.842, 0.02827, 6.82, 0.02033, 6.797, 0.01461, 6.774, 0.01116, 6.75, 0.01, 6.726, 0.01116, 6.703, 0.01461, 6.68, 0.02033, 6.658, 0.02827, 6.637, 0.03834, 6.617, 0.05045, 6.598, 0.06448, 6.58, 0.08029, 6.564, 0.09775, 6.55, 0.1167, 6.538, 0.1369, 6.528, 0.1582, 6.52, 0.1803, 6.515, 0.2032, 6.511, 0.2265, 6.51, 0.25, 6.511, 0.2735, 6.515, 0.2968, 6.52, 0.3197, 6.528, 0.3418, 6.538, 0.3631, 6.55, 0.3833, 6.564, 0.4023, 6.58, 0.4197, 6.598, 0.4355, 6.617, 0.4496, 6.637, 0.4617, 6.658, 0.4717, 6.68, 0.4797, 6.703, 0.4854, 6.726, 0.4888])
me_cylinder_002.materials.append(mat_hydrotop_mat)
me_cylinder_002.use_remesh_fix_poles = True
me_cylinder_002.use_remesh_preserve_attributes = False
me_cylinder_002.update()
me_cylinder_003 = bpy.data.meshes.new('Cylinder.003')
me_cylinder_003.from_pydata([(-1.788e-07, 0.07, -0.75), (-1.788e-07, 0.07, 0.75), (0.006861, 0.06966, -0.75), (0.006861, 0.06966, 0.75), (0.01366, 0.06865, -0.75), (0.01366, 0.06865, 0.75), (0.02032, 0.06699, -0.75), (0.02032, 0.06699, 0.75), (0.02679, 0.06467, -0.75), (0.02679, 0.06467, 0.75), (0.033, 0.06173, -0.75), (0.033, 0.06173, 0.75), (0.03889, 0.0582, -0.75), (0.03889, 0.0582, 0.75), (0.04441, 0.05411, -0.75), (0.04441, 0.05411, 0.75), (0.0495, 0.0495, -0.75), (0.0495, 0.0495, 0.75), (0.05411, 0.04441, -0.75), (0.05411, 0.04441, 0.75), (0.0582, 0.03889, -0.75), (0.0582, 0.03889, 0.75), (0.06173, 0.033, -0.75), (0.06173, 0.033, 0.75), (0.06467, 0.02679, -0.75), (0.06467, 0.02679, 0.75), (0.06699, 0.02032, -0.75), (0.06699, 0.02032, 0.75), (0.06865, 0.01366, -0.75), (0.06865, 0.01366, 0.75), (0.06966, 0.006861, -0.75), (0.06966, 0.006861, 0.75), (0.07, -3.269e-09, -0.75), (0.07, -3.269e-09, 0.75), (0.06966, -0.006861, -0.75), (0.06966, -0.006861, 0.75), (0.06865, -0.01366, -0.75), (0.06865, -0.01366, 0.75), (0.06699, -0.02032, -0.75), (0.06699, -0.02032, 0.75), (0.06467, -0.02679, -0.75), (0.06467, -0.02679, 0.75), (0.06173, -0.033, -0.75), (0.06173, -0.033, 0.75), (0.0582, -0.03889, -0.75), (0.0582, -0.03889, 0.75), (0.05411, -0.04441, -0.75), (0.05411, -0.04441, 0.75), (0.0495, -0.0495, -0.75), (0.0495, -0.0495, 0.75), (0.04441, -0.05411, -0.75), (0.04441, -0.05411, 0.75), (0.03889, -0.0582, -0.75), (0.03889, -0.0582, 0.75), (0.033, -0.06173, -0.75), (0.033, -0.06173, 0.75), (0.02679, -0.06467, -0.75), (0.02679, -0.06467, 0.75), (0.02032, -0.06699, -0.75), (0.02032, -0.06699, 0.75), (0.01366, -0.06865, -0.75), (0.01366, -0.06865, 0.75), (0.006861, -0.06966, -0.75), (0.006861, -0.06966, 0.75), (-1.849e-07, -0.07, -0.75), (-1.849e-07, -0.07, 0.75), (-0.006861, -0.06966, -0.75), (-0.006861, -0.06966, 0.75), (-0.01366, -0.06865, -0.75), (-0.01366, -0.06865, 0.75), (-0.02032, -0.06699, -0.75), (-0.02032, -0.06699, 0.75), (-0.02679, -0.06467, -0.75), (-0.02679, -0.06467, 0.75), (-0.033, -0.06173, -0.75), (-0.033, -0.06173, 0.75), (-0.03889, -0.0582, -0.75), (-0.03889, -0.0582, 0.75), (-0.04441, -0.05411, -0.75), (-0.04441, -0.05411, 0.75), (-0.0495, -0.0495, -0.75), (-0.0495, -0.0495, 0.75), (-0.05411, -0.04441, -0.75), (-0.05411, -0.04441, 0.75), (-0.0582, -0.03889, -0.75), (-0.0582, -0.03889, 0.75), (-0.06173, -0.033, -0.75), (-0.06173, -0.033, 0.75), (-0.06467, -0.02679, -0.75), (-0.06467, -0.02679, 0.75), (-0.06699, -0.02032, -0.75), (-0.06699, -0.02032, 0.75), (-0.06866, -0.01366, -0.75), (-0.06866, -0.01366, 0.75), (-0.06966, -0.006861, -0.75), (-0.06966, -0.006861, 0.75), (-0.07, 6.252e-10, -0.75), (-0.07, 6.252e-10, 0.75), (-0.06966, 0.006861, -0.75), (-0.06966, 0.006861, 0.75), (-0.06866, 0.01366, -0.75), (-0.06866, 0.01366, 0.75), (-0.06699, 0.02032, -0.75), (-0.06699, 0.02032, 0.75), (-0.06467, 0.02679, -0.75), (-0.06467, 0.02679, 0.75), (-0.06173, 0.033, -0.75), (-0.06173, 0.033, 0.75), (-0.0582, 0.03889, -0.75), (-0.0582, 0.03889, 0.75), (-0.05411, 0.04441, -0.75), (-0.05411, 0.04441, 0.75), (-0.0495, 0.0495, -0.75), (-0.0495, 0.0495, 0.75), (-0.04441, 0.05411, -0.75), (-0.04441, 0.05411, 0.75), (-0.03889, 0.0582, -0.75), (-0.03889, 0.0582, 0.75), (-0.033, 0.06173, -0.75), (-0.033, 0.06173, 0.75), (-0.02679, 0.06467, -0.75), (-0.02679, 0.06467, 0.75), (-0.02032, 0.06699, -0.75), (-0.02032, 0.06699, 0.75), (-0.01366, 0.06865, -0.75), (-0.01366, 0.06865, 0.75), (-0.006861, 0.06966, -0.75), (-0.006861, 0.06966, 0.75)], [], [(0, 1, 3, 2), (2, 3, 5, 4), (4, 5, 7, 6), (6, 7, 9, 8), (8, 9, 11, 10), (10, 11, 13, 12), (12, 13, 15, 14), (14, 15, 17, 16), (16, 17, 19, 18), (18, 19, 21, 20), (20, 21, 23, 22), (22, 23, 25, 24), (24, 25, 27, 26), (26, 27, 29, 28), (28, 29, 31, 30), (30, 31, 33, 32), (32, 33, 35, 34), (34, 35, 37, 36), (36, 37, 39, 38), (38, 39, 41, 40), (40, 41, 43, 42), (42, 43, 45, 44), (44, 45, 47, 46), (46, 47, 49, 48), (48, 49, 51, 50), (50, 51, 53, 52), (52, 53, 55, 54), (54, 55, 57, 56), (56, 57, 59, 58), (58, 59, 61, 60), (60, 61, 63, 62), (62, 63, 65, 64), (64, 65, 67, 66), (66, 67, 69, 68), (68, 69, 71, 70), (70, 71, 73, 72), (72, 73, 75, 74), (74, 75, 77, 76), (76, 77, 79, 78), (78, 79, 81, 80), (80, 81, 83, 82), (82, 83, 85, 84), (84, 85, 87, 86), (86, 87, 89, 88), (88, 89, 91, 90), (90, 91, 93, 92), (92, 93, 95, 94), (94, 95, 97, 96), (96, 97, 99, 98), (98, 99, 101, 100), (100, 101, 103, 102), (102, 103, 105, 104), (104, 105, 107, 106), (106, 107, 109, 108), (108, 109, 111, 110), (110, 111, 113, 112), (112, 113, 115, 114), (114, 115, 117, 116), (116, 117, 119, 118), (118, 119, 121, 120), (120, 121, 123, 122), (122, 123, 125, 124), (3, 1, 127, 125, 123, 121, 119, 117, 115, 113, 111, 109, 107, 105, 103, 101, 99, 97, 95, 93, 91, 89, 87, 85, 83, 81, 79, 77, 75, 73, 71, 69, 67, 65, 63, 61, 59, 57, 55, 53, 51, 49, 47, 45, 43, 41, 39, 37, 35, 33, 31, 29, 27, 25, 23, 21, 19, 17, 15, 13, 11, 9, 7, 5), (124, 125, 127, 126), (126, 127, 1, 0), (0, 2, 4, 6, 8, 10, 12, 14, 16, 18, 20, 22, 24, 26, 28, 30, 32, 34, 36, 38, 40, 42, 44, 46, 48, 50, 52, 54, 56, 58, 60, 62, 64, 66, 68, 70, 72, 74, 76, 78, 80, 82, 84, 86, 88, 90, 92, 94, 96, 98, 100, 102, 104, 106, 108, 110, 112, 114, 116, 118, 120, 122, 124, 126)])
_uv = me_cylinder_003.uv_layers.new(name='UVMap')
_uv.uv.foreach_set('vector', [3.0, 0.5, 3.0, 1.0, 2.984, 1.0, 2.984, 0.5, 2.984, 0.5, 2.984, 1.0, 2.969, 1.0, 2.969, 0.5, 2.969, 0.5, 2.969, 1.0, 2.953, 1.0, 2.953, 0.5, 2.953, 0.5, 2.953, 1.0, 2.938, 1.0, 2.938, 0.5, 2.938, 0.5, 2.938, 1.0, 2.922, 1.0, 2.922, 0.5, 2.922, 0.5, 2.922, 1.0, 2.906, 1.0, 2.906, 0.5, 2.906, 0.5, 2.906, 1.0, 2.891, 1.0, 2.891, 0.5, 2.891, 0.5, 2.891, 1.0, 2.875, 1.0, 2.875, 0.5, 2.875, 0.5, 2.875, 1.0, 2.859, 1.0, 2.859, 0.5, 2.859, 0.5, 2.859, 1.0, 2.844, 1.0, 2.844, 0.5, 2.844, 0.5, 2.844, 1.0, 2.828, 1.0, 2.828, 0.5, 2.828, 0.5, 2.828, 1.0, 2.812, 1.0, 2.812, 0.5, 2.812, 0.5, 2.812, 1.0, 2.797, 1.0, 2.797, 0.5, 2.797, 0.5, 2.797, 1.0, 2.781, 1.0, 2.781, 0.5, 2.781, 0.5, 2.781, 1.0, 2.766, 1.0, 2.766, 0.5, 2.766, 0.5, 2.766, 1.0, 2.75, 1.0, 2.75, 0.5, 2.75, 0.5, 2.75, 1.0, 2.734, 1.0, 2.734, 0.5, 2.734, 0.5, 2.734, 1.0, 2.719, 1.0, 2.719, 0.5, 2.719, 0.5, 2.719, 1.0, 2.703, 1.0, 2.703, 0.5, 2.703, 0.5, 2.703, 1.0, 2.688, 1.0, 2.688, 0.5, 2.688, 0.5, 2.688, 1.0, 2.672, 1.0, 2.672, 0.5, 2.672, 0.5, 2.672, 1.0, 2.656, 1.0, 2.656, 0.5, 2.656, 0.5, 2.656, 1.0, 2.641, 1.0, 2.641, 0.5, 2.641, 0.5, 2.641, 1.0, 2.625, 1.0, 2.625, 0.5, 2.625, 0.5, 2.625, 1.0, 2.609, 1.0, 2.609, 0.5, 2.609, 0.5, 2.609, 1.0, 2.594, 1.0, 2.594, 0.5, 2.594, 0.5, 2.594, 1.0, 2.578, 1.0, 2.578, 0.5, 2.578, 0.5, 2.578, 1.0, 2.562, 1.0, 2.562, 0.5, 2.562, 0.5, 2.562, 1.0, 2.547, 1.0, 2.547, 0.5, 2.547, 0.5, 2.547, 1.0, 2.531, 1.0, 2.531, 0.5, 2.531, 0.5, 2.531, 1.0, 2.516, 1.0, 2.516, 0.5, 2.516, 0.5, 2.516, 1.0, 2.5, 1.0, 2.5, 0.5, 2.5, 0.5, 2.5, 1.0, 2.484, 1.0, 2.484, 0.5, 2.484, 0.5, 2.484, 1.0, 2.469, 1.0, 2.469, 0.5, 2.469, 0.5, 2.469, 1.0, 2.453, 1.0, 2.453, 0.5, 2.453, 0.5, 2.453, 1.0, 2.438, 1.0, 2.438, 0.5, 2.438, 0.5, 2.438, 1.0, 2.422, 1.0, 2.422, 0.5, 2.422, 0.5, 2.422, 1.0, 2.406, 1.0, 2.406, 0.5, 2.406, 0.5, 2.406, 1.0, 2.391, 1.0, 2.391, 0.5, 2.391, 0.5, 2.391, 1.0, 2.375, 1.0, 2.375, 0.5, 2.375, 0.5, 2.375, 1.0, 2.359, 1.0, 2.359, 0.5, 2.359, 0.5, 2.359, 1.0, 2.344, 1.0, 2.344, 0.5, 2.344, 0.5, 2.344, 1.0, 2.328, 1.0, 2.328, 0.5, 2.328, 0.5, 2.328, 1.0, 2.312, 1.0, 2.312, 0.5, 2.312, 0.5, 2.312, 1.0, 2.297, 1.0, 2.297, 0.5, 2.297, 0.5, 2.297, 1.0, 2.281, 1.0, 2.281, 0.5, 2.281, 0.5, 2.281, 1.0, 2.266, 1.0, 2.266, 0.5, 2.266, 0.5, 2.266, 1.0, 2.25, 1.0, 2.25, 0.5, 2.25, 0.5, 2.25, 1.0, 2.234, 1.0, 2.234, 0.5, 2.234, 0.5, 2.234, 1.0, 2.219, 1.0, 2.219, 0.5, 2.219, 0.5, 2.219, 1.0, 2.203, 1.0, 2.203, 0.5, 2.203, 0.5, 2.203, 1.0, 2.188, 1.0, 2.188, 0.5, 2.188, 0.5, 2.188, 1.0, 2.172, 1.0, 2.172, 0.5, 2.172, 0.5, 2.172, 1.0, 2.156, 1.0, 2.156, 0.5, 2.156, 0.5, 2.156, 1.0, 2.141, 1.0, 2.141, 0.5, 2.141, 0.5, 2.141, 1.0, 2.125, 1.0, 2.125, 0.5, 2.125, 0.5, 2.125, 1.0, 2.109, 1.0, 2.109, 0.5, 2.109, 0.5, 2.109, 1.0, 2.094, 1.0, 2.094, 0.5, 2.094, 0.5, 2.094, 1.0, 2.078, 1.0, 2.078, 0.5, 2.078, 0.5, 2.078, 1.0, 2.062, 1.0, 2.062, 0.5, 2.062, 0.5, 2.062, 1.0, 2.047, 1.0, 2.047, 0.5, 2.047, 0.5, 2.047, 1.0, 2.031, 1.0, 2.031, 0.5, 2.274, 0.4888, 2.25, 0.49, 2.226, 0.4888, 2.203, 0.4854, 2.18, 0.4797, 2.158, 0.4717, 2.137, 0.4617, 2.117, 0.4496, 2.098, 0.4355, 2.08, 0.4197, 2.064, 0.4023, 2.05, 0.3833, 2.038, 0.3631, 2.028, 0.3418, 2.02, 0.3197, 2.015, 0.2968, 2.011, 0.2735, 2.01, 0.25, 2.011, 0.2265, 2.015, 0.2032, 2.02, 0.1803, 2.028, 0.1582, 2.038, 0.1369, 2.05, 0.1167, 2.064, 0.09775, 2.08, 0.08029, 2.098, 0.06448, 2.117, 0.05045, 2.137, 0.03834, 2.158, 0.02827, 2.18, 0.02033, 2.203, 0.01461, 2.226, 0.01116, 2.25, 0.01, 2.274, 0.01116, 2.297, 0.01461, 2.32, 0.02033, 2.342, 0.02827, 2.363, 0.03834, 2.383, 0.05045, 2.402, 0.06448, 2.42, 0.08029, 2.436, 0.09775, 2.45, 0.1167, 2.462, 0.1369, 2.472, 0.1582, 2.48, 0.1803, 2.485, 0.2032, 2.489, 0.2265, 2.49, 0.25, 2.489, 0.2735, 2.485, 0.2968, 2.48, 0.3197, 2.472, 0.3418, 2.462, 0.3631, 2.45, 0.3833, 2.436, 0.4023, 2.42, 0.4197, 2.402, 0.4355, 2.383, 0.4496, 2.363, 0.4617, 2.342, 0.4717, 2.32, 0.4797, 2.297, 0.4854, 2.031, 0.5, 2.031, 1.0, 2.016, 1.0, 2.016, 0.5, 2.016, 0.5, 2.016, 1.0, 2.0, 1.0, 2.0, 0.5, 2.75, 0.49, 2.774, 0.4888, 2.797, 0.4854, 2.82, 0.4797, 2.842, 0.4717, 2.863, 0.4617, 2.883, 0.4496, 2.902, 0.4355, 2.92, 0.4197, 2.936, 0.4023, 2.95, 0.3833, 2.962, 0.3631, 2.972, 0.3418, 2.98, 0.3197, 2.985, 0.2968, 2.989, 0.2735, 2.99, 0.25, 2.989, 0.2265, 2.985, 0.2032, 2.98, 0.1803, 2.972, 0.1582, 2.962, 0.1369, 2.95, 0.1167, 2.936, 0.09775, 2.92, 0.08029, 2.902, 0.06448, 2.883, 0.05045, 2.863, 0.03834, 2.842, 0.02827, 2.82, 0.02033, 2.797, 0.01461, 2.774, 0.01116, 2.75, 0.01, 2.726, 0.01116, 2.703, 0.01461, 2.68, 0.02033, 2.658, 0.02827, 2.637, 0.03834, 2.617, 0.05045, 2.598, 0.06448, 2.58, 0.08029, 2.564, 0.09775, 2.55, 0.1167, 2.538, 0.1369, 2.528, 0.1582, 2.52, 0.1803, 2.515, 0.2032, 2.511, 0.2265, 2.51, 0.25, 2.511, 0.2735, 2.515, 0.2968, 2.52, 0.3197, 2.528, 0.3418, 2.538, 0.3631, 2.55, 0.3833, 2.564, 0.4023, 2.58, 0.4197, 2.598, 0.4355, 2.617, 0.4496, 2.637, 0.4617, 2.658, 0.4717, 2.68, 0.4797, 2.703, 0.4854, 2.726, 0.4888])
me_cylinder_003.materials.append(mat_hydro_mat)
me_cylinder_003.use_remesh_fix_poles = True
me_cylinder_003.use_remesh_preserve_attributes = False
me_cylinder_003.update()
me_cube_013 = bpy.data.meshes.new('Cube.013')
me_cube_013.from_pydata([(-0.0025, -0.1, -2.3), (-0.0025, -0.1, 0.1), (-0.0025, 3.46, -2.3), (-0.0025, 3.46, 0.1), (0.0025, -0.1, -2.3), (0.0025, -0.1, 0.1), (0.0025, 3.46, -2.3), (0.0025, 3.46, 0.1)], [], [(0, 1, 3, 2), (2, 3, 7, 6), (6, 7, 5, 4), (4, 5, 1, 0), (2, 6, 4, 0), (7, 3, 1, 5)])
_uv = me_cube_013.uv_layers.new(name='UVMap')
_uv.uv.foreach_set('vector', [-0.75, -4.5, 1.75, -4.5, 1.75, -2.0, -0.75, -2.0, -0.75, -2.0, 1.75, -2.0, 1.75, 0.5, -0.75, 0.5, -0.75, 0.5, 1.75, 0.5, 1.75, 3.0, -0.75, 3.0, -0.75, 3.0, 1.75, 3.0, 1.75, 5.5, -0.75, 5.5, -3.25, 0.5, -0.75, 0.5, -0.75, 3.0, -3.25, 3.0, 1.75, 0.5, 4.25, 0.5, 4.25, 3.0, 1.75, 3.0])
_uv.active_render = True
_uv = me_cube_013.uv_layers.new(name='UVMap.001')
_uv.uv.foreach_set('vector', [-0.75, -4.5, 1.75, -4.5, 1.75, -2.0, -0.75, -2.0, -0.75, -2.0, 1.75, -2.0, 1.75, 0.5, -0.75, 0.5, -0.75, 0.5, 1.75, 0.5, 1.75, 3.0, -0.75, 3.0, -0.75, 3.0, 1.75, 3.0, 1.75, 5.5, -0.75, 5.5, -3.25, 0.5, -0.75, 0.5, -0.75, 3.0, -3.25, 3.0, 1.75, 0.5, 4.25, 0.5, 4.25, 3.0, 1.75, 3.0])
me_cube_013.materials.append(mat_metalwallpanel_mat)
me_cube_013.use_remesh_fix_poles = True
me_cube_013.use_remesh_preserve_attributes = False
me_cube_013.update()
me_cube_014 = bpy.data.meshes.new('Cube.014')
me_cube_014.from_pydata([(-0.0025, -0.1, -2.3), (-0.0025, -0.1, 0.1), (-0.0025, 3.46, -2.3), (-0.0025, 3.46, 0.1), (0.0025, -0.1, -2.3), (0.0025, -0.1, 0.1), (0.0025, 3.46, -2.3), (0.0025, 3.46, 0.1)], [], [(0, 1, 3, 2), (2, 3, 7, 6), (6, 7, 5, 4), (4, 5, 1, 0), (2, 6, 4, 0), (7, 3, 1, 5)])
_uv = me_cube_014.uv_layers.new(name='UVMap')
_uv.uv.foreach_set('vector', [-0.75, -4.5, 1.75, -4.5, 1.75, -2.0, -0.75, -2.0, -0.75, -2.0, 1.75, -2.0, 1.75, 0.5, -0.75, 0.5, -0.75, 0.5, 1.75, 0.5, 1.75, 3.0, -0.75, 3.0, -0.75, 3.0, 1.75, 3.0, 1.75, 5.5, -0.75, 5.5, -3.25, 0.5, -0.75, 0.5, -0.75, 3.0, -3.25, 3.0, 1.75, 0.5, 4.25, 0.5, 4.25, 3.0, 1.75, 3.0])
_uv.active_render = True
_uv = me_cube_014.uv_layers.new(name='UVMap.001')
_uv.uv.foreach_set('vector', [-0.75, -4.5, 1.75, -4.5, 1.75, -2.0, -0.75, -2.0, -0.75, -2.0, 1.75, -2.0, 1.75, 0.5, -0.75, 0.5, -0.75, 0.5, 1.75, 0.5, 1.75, 3.0, -0.75, 3.0, -0.75, 3.0, 1.75, 3.0, 1.75, 5.5, -0.75, 5.5, -3.25, 0.5, -0.75, 0.5, -0.75, 3.0, -3.25, 3.0, 1.75, 0.5, 4.25, 0.5, 4.25, 3.0, 1.75, 3.0])
me_cube_014.materials.append(mat_metalwallpanel_mat)
me_cube_014.use_remesh_fix_poles = True
me_cube_014.use_remesh_preserve_attributes = False
me_cube_014.update()
me_plane = bpy.data.meshes.new('Plane')
me_plane.from_pydata([(-1.8, -1.8, 0.0), (1.8, -1.8, 0.0), (-1.8, 1.8, 0.0), (1.8, 1.8, 0.0)], [], [(0, 1, 3, 2)])
_uv = me_plane.uv_layers.new(name='UVMap')
_uv.uv.foreach_set('vector', [1.0, 0.0, 2.0, 0.0, 2.0, 1.0, 1.0, 1.0])
me_plane.materials.append(mat_vehcle_mat)
me_plane.use_remesh_fix_poles = True
me_plane.use_remesh_preserve_attributes = False
me_plane.update()
me_cube_005 = bpy.data.meshes.new('Cube.005')
me_cube_005.from_pydata([(-0.7725, 0.02, -1.18), (-0.7725, 0.02, 1.18), (0.7725, 0.02, -1.18), (0.7725, 0.02, 1.18), (-0.7725, -0.02, -1.18), (-0.7725, -0.02, 1.18), (0.7725, -0.02, 1.18), (0.7725, -0.02, -1.18)], [], [(4, 5, 1, 0), (0, 1, 3, 2), (2, 3, 6, 7), (0, 2, 7, 4), (3, 1, 5, 6), (7, 6, 5, 4)])
_uv = me_cube_005.uv_layers.new(name='UVMap')
_uv.uv.foreach_set('vector', [4.375, 0.0, 4.625, 0.0, 4.625, 0.25, 4.375, 0.25, 4.375, 0.25, 4.625, 0.25, 4.625, 0.5, 4.375, 0.5, 4.375, 0.5, 4.625, 0.5, 4.625, 0.75, 4.375, 0.75, 4.125, 0.5, 4.375, 0.5, 4.375, 0.75, 4.125, 0.75, 4.625, 0.5, 4.875, 0.5, 4.875, 0.75, 4.625, 0.75, 4.375, 0.75, 4.625, 0.75, 4.625, 1.0, 4.375, 1.0])
me_cube_005.materials.append(mat_vehcle_mat)
me_cube_005.use_remesh_fix_poles = True
me_cube_005.use_remesh_preserve_attributes = False
me_cube_005.update()
me_cube_008 = bpy.data.meshes.new('Cube.008')
me_cube_008.from_pydata([(-0.2, 0.0507, 0.28), (-0.2, 0.0507, 0.88), (0.2, 0.0507, 0.28), (0.2, 0.0507, 0.88), (-0.2, -0.03626, 0.28), (-0.2, -0.03626, 0.88), (0.2, -0.03626, 0.88), (0.2, -0.03626, 0.28)], [], [(4, 5, 1, 0), (0, 1, 3, 2), (2, 3, 6, 7), (0, 2, 7, 4), (3, 1, 5, 6), (7, 6, 5, 4)])
_uv = me_cube_008.uv_layers.new(name='UVMap')
_uv.uv.foreach_set('vector', [0.375, 0.0, 0.625, 0.0, 0.625, 0.25, 0.375, 0.25, 0.375, 0.25, 0.625, 0.25, 0.625, 0.5, 0.375, 0.5, 0.375, 0.5, 0.625, 0.5, 0.625, 0.75, 0.375, 0.75, 0.125, 0.5, 0.375, 0.5, 0.375, 0.75, 0.125, 0.75, 0.625, 0.5, 0.875, 0.5, 0.875, 0.75, 0.625, 0.75, 0.375, 0.75, 0.625, 0.75, 0.625, 1.0, 0.375, 1.0])
me_cube_008.materials.append(None)
me_cube_008.use_remesh_fix_poles = True
me_cube_008.use_remesh_preserve_attributes = False
me_cube_008.update()
me_cube_011 = bpy.data.meshes.new('Cube.011')
me_cube_011.from_pydata([(-0.2, -0.0025, -0.3), (-0.2, -0.0025, 0.3), (0.2, -0.0025, -0.3), (0.2, -0.0025, 0.3), (-0.2, 0.0025, -0.3), (-0.2, 0.0025, 0.3), (0.2, 0.0025, 0.3), (0.2, 0.0025, -0.3)], [], [(4, 5, 1, 0), (0, 1, 3, 2), (2, 3, 6, 7), (0, 2, 7, 4), (3, 1, 5, 6), (7, 6, 5, 4)])
_uv = me_cube_011.uv_layers.new(name='UVMap')
_uv.uv.foreach_set('vector', [0.375, -1.0, 0.625, -1.0, 0.625, -0.75, 0.375, -0.75, 0.375, -0.75, 0.625, -0.75, 0.625, -0.5, 0.375, -0.5, 0.375, -0.5, 0.625, -0.5, 0.625, -0.25, 0.375, -0.25, 0.125, -0.5, 0.375, -0.5, 0.375, -0.25, 0.125, -0.25, 0.625, -0.5, 0.875, -0.5, 0.875, -0.25, 0.625, -0.25, 0.375, -0.25, 0.625, -0.25, 0.625, 0.0, 0.375, 0.0])
me_cube_011.materials.append(mat_window_mat)
me_cube_011.use_remesh_fix_poles = True
me_cube_011.use_remesh_preserve_attributes = False
me_cube_011.update()

# ---- objects
ob_aushub = bpy.data.objects.new('aushub', me_cube_001)
ob_aufzug = bpy.data.objects.new('Aufzug', None)
ob_movingpart = bpy.data.objects.new('movingPart', None)
ob_boden = bpy.data.objects.new('boden', me_cube_002)
ob_deckel = bpy.data.objects.new('deckel', me_cube_003)
ob_stuetze_001 = bpy.data.objects.new('stuetze.001', me_cube)
ob_stuetze_002 = bpy.data.objects.new('stuetze.002', me_cube_004)
ob_stuetze_004 = bpy.data.objects.new('stuetze.004', me_cube_006)
ob_stuetze_005 = bpy.data.objects.new('stuetze.005', me_cube_007)
ob_stuetze_007 = bpy.data.objects.new('stuetze.007', me_cube_009)
ob_stuetze_008 = bpy.data.objects.new('stuetze.008', me_cube_010)
ob_cylinder1_001 = bpy.data.objects.new('Cylinder1.001', me_cylinder)
ob_cylinder2_001 = bpy.data.objects.new('Cylinder2.001', me_cylinder_001)
ob_cylinder1_002 = bpy.data.objects.new('Cylinder1.002', me_cylinder_002)
ob_cylinder2_002 = bpy.data.objects.new('Cylinder2.002', me_cylinder_003)
ob_seitenwand_001 = bpy.data.objects.new('seitenwand.001', me_cube_013)
ob_seitenwand_002 = bpy.data.objects.new('seitenwand.002', me_cube_014)
ob_camera = bpy.data.objects.new('Camera', cam_camera)
ob_plane = bpy.data.objects.new('Plane', me_plane)
ob_door_001 = bpy.data.objects.new('door.001', me_cube_005)
ob_fenstervornelinksausschnitt = bpy.data.objects.new('fensterVorneLinksAusschnitt', me_cube_008)
ob_fenstervornelinksausschnitt_001 = bpy.data.objects.new('fensterVorneLinksAusschnitt.001', me_cube_011)
ob_door_002 = bpy.data.objects.new('door.002', me_cube_005)
ob_fenstervornelinksausschnitt_002 = bpy.data.objects.new('fensterVorneLinksAusschnitt.002', me_cube_008)
ob_fenstervornelinksausschnitt_003 = bpy.data.objects.new('fensterVorneLinksAusschnitt.003', me_cube_011)
ob_door_003 = bpy.data.objects.new('door.003', me_cube_005)
ob_fenstervornelinksausschnitt_004 = bpy.data.objects.new('fensterVorneLinksAusschnitt.004', me_cube_008)
ob_fenstervornelinksausschnitt_005 = bpy.data.objects.new('fensterVorneLinksAusschnitt.005', me_cube_011)
ob_door_004 = bpy.data.objects.new('door.004', me_cube_005)
ob_fenstervornelinksausschnitt_006 = bpy.data.objects.new('fensterVorneLinksAusschnitt.006', me_cube_008)
ob_fenstervornelinksausschnitt_007 = bpy.data.objects.new('fensterVorneLinksAusschnitt.007', me_cube_011)
ob_doorangel_004 = bpy.data.objects.new('doorAngel.004', None)
ob_doorangel_003 = bpy.data.objects.new('doorAngel.003', None)
ob_doorangel_001 = bpy.data.objects.new('doorAngel.001', None)
ob_doorangel_002 = bpy.data.objects.new('doorAngel.002', None)

# ---- transforms, parenting, visibility, modifiers, constraints
ob_aushub.parent = ob_aufzug
ob_aushub.location = (0.0, 0.0, 0.0)
ob_aufzug.location = (0.0, 0.0, 0.0)
ob_movingpart.parent = ob_aufzug
ob_movingpart.location = (0.0, 0.0, 0.015)
ob_boden.parent = ob_movingpart
ob_boden.location = (-2.98e-08, 0.0, -0.05)
ob_deckel.parent = ob_movingpart
ob_deckel.location = (-2.98e-08, 0.0, 2.45)
ob_stuetze_001.parent = ob_boden
ob_stuetze_001.matrix_parent_inverse = Matrix(((1.0, -0.0, 0.0, 2.98e-08), (-0.0, 1.0, -0.0, 0.0), (0.0, -0.0, 1.0, 0.05), (-0.0, 0.0, -0.0, 1.0)))
ob_stuetze_001.location = (-1.68, -1.68, 5.215e-08)
ob_stuetze_002.parent = ob_boden
ob_stuetze_002.matrix_parent_inverse = Matrix(((1.0, -0.0, 0.0, 2.98e-08), (-0.0, 1.0, -0.0, 0.0), (0.0, -0.0, 1.0, 0.05), (-0.0, 0.0, -0.0, 1.0)))
ob_stuetze_002.location = (-1.68, -0.3, 5.215e-08)
ob_stuetze_004.parent = ob_boden
ob_stuetze_004.matrix_parent_inverse = Matrix(((1.0, -0.0, 0.0, 2.98e-08), (-0.0, 1.0, -0.0, 0.0), (0.0, -0.0, 1.0, 0.05), (-0.0, 0.0, -0.0, 1.0)))
ob_stuetze_004.location = (-1.68, 1.68, 5.215e-08)
ob_stuetze_005.parent = ob_boden
ob_stuetze_005.matrix_parent_inverse = Matrix(((1.0, -0.0, 0.0, 2.98e-08), (-0.0, 1.0, -0.0, 0.0), (0.0, -0.0, 1.0, 0.05), (-0.0, 0.0, -0.0, 1.0)))
ob_stuetze_005.location = (1.68, -1.68, 5.215e-08)
ob_stuetze_007.parent = ob_boden
ob_stuetze_007.matrix_parent_inverse = Matrix(((1.0, -0.0, 0.0, 2.98e-08), (-0.0, 1.0, -0.0, 0.0), (0.0, -0.0, 1.0, 0.05), (-0.0, 0.0, -0.0, 1.0)))
ob_stuetze_007.location = (1.68, 0.3, 5.215e-08)
ob_stuetze_008.parent = ob_boden
ob_stuetze_008.matrix_parent_inverse = Matrix(((1.0, -0.0, 0.0, 2.98e-08), (-0.0, 1.0, -0.0, 0.0), (0.0, -0.0, 1.0, 0.05), (-0.0, 0.0, -0.0, 1.0)))
ob_stuetze_008.location = (1.68, 1.68, 5.215e-08)
ob_cylinder1_001.parent = ob_movingpart
ob_cylinder1_001.location = (-1.68, 0.0, 1.15)
ob_cylinder2_001.parent = ob_movingpart
ob_cylinder2_001.location = (-1.68, 0.0, -0.25)
ob_cylinder1_002.parent = ob_movingpart
ob_cylinder1_002.location = (1.68, 0.0, 1.15)
ob_cylinder2_002.parent = ob_movingpart
ob_cylinder2_002.location = (1.68, 0.0, -0.25)
ob_seitenwand_001.parent = ob_movingpart
ob_seitenwand_001.location = (-1.577, -1.68, 2.3)
ob_seitenwand_002.parent = ob_movingpart
ob_seitenwand_002.location = (1.577, -1.68, 2.3)
ob_camera.parent = ob_aufzug
ob_camera.location = (-3.003, -7.022, 5.082)
ob_camera.rotation_euler = (1.06, 0.005815, -0.3029)
ob_plane.parent = ob_aushub
ob_plane.location = (0.0, 0.0, 0.01)
ob_door_001.parent = ob_doorangel_001
ob_door_001.matrix_parent_inverse = Matrix(((1.0, -0.0, 0.0, 1.505), (-0.0, 1.0, -0.0, 1.76), (-0.0, 0.0, 1.0, -1.215), (-0.0, 0.0, -0.0, 1.0)))
ob_door_001.location = (-0.7825, -1.76, 1.215)
_m = ob_door_001.modifiers.new('Boolean', 'BOOLEAN')
_m.object = ob_fenstervornelinksausschnitt
ob_fenstervornelinksausschnitt.parent = ob_door_001
ob_fenstervornelinksausschnitt.matrix_parent_inverse = Matrix(((1.0, -0.0, 0.0, 0.7825), (-0.0, 1.0, -0.0, 1.76), (-0.0, 0.0, 1.0, -1.215), (-0.0, 0.0, -0.0, 1.0)))
ob_fenstervornelinksausschnitt.location = (-0.7825, -1.76, 1.215)
ob_fenstervornelinksausschnitt_001.parent = ob_door_001
ob_fenstervornelinksausschnitt_001.matrix_parent_inverse = Matrix(((1.0, -0.0, 0.0, 0.7825), (-0.0, 1.0, -0.0, 1.76), (-0.0, 0.0, 1.0, -1.215), (-0.0, 0.0, -0.0, 1.0)))
ob_fenstervornelinksausschnitt_001.location = (-0.7825, -1.763, 1.795)
ob_door_002.parent = ob_doorangel_002
ob_door_002.matrix_parent_inverse = Matrix(((1.0, -0.0, -0.0, -1.505), (-0.0, 1.0, 0.0, 1.76), (-0.0, -0.0, 1.0, -1.215), (-0.0, 0.0, -0.0, 1.0)))
ob_door_002.location = (0.7825, -1.76, 1.215)
_m = ob_door_002.modifiers.new('Boolean', 'BOOLEAN')
_m.object = ob_fenstervornelinksausschnitt_002
ob_fenstervornelinksausschnitt_002.parent = ob_door_002
ob_fenstervornelinksausschnitt_002.matrix_parent_inverse = Matrix(((1.0, -0.0, 0.0, 0.7825), (-0.0, 1.0, -0.0, 1.76), (-0.0, 0.0, 1.0, -1.215), (-0.0, 0.0, -0.0, 1.0)))
ob_fenstervornelinksausschnitt_002.location = (-0.7825, -1.76, 1.215)
ob_fenstervornelinksausschnitt_003.parent = ob_door_002
ob_fenstervornelinksausschnitt_003.matrix_parent_inverse = Matrix(((1.0, -0.0, 0.0, 0.7825), (-0.0, 1.0, -0.0, 1.76), (-0.0, 0.0, 1.0, -1.215), (-0.0, 0.0, -0.0, 1.0)))
ob_fenstervornelinksausschnitt_003.location = (-0.7825, -1.763, 1.795)
ob_door_003.parent = ob_doorangel_003
ob_door_003.matrix_parent_inverse = Matrix(((1.0, -0.0, 0.0, 1.505), (-0.0, 1.0, -0.0, -1.76), (0.0, 0.0, 1.0, -1.215), (-0.0, 0.0, -0.0, 1.0)))
ob_door_003.location = (-0.7825, 1.76, 1.215)
_m = ob_door_003.modifiers.new('Boolean', 'BOOLEAN')
_m.object = ob_fenstervornelinksausschnitt_004
ob_fenstervornelinksausschnitt_004.parent = ob_door_003
ob_fenstervornelinksausschnitt_004.matrix_parent_inverse = Matrix(((1.0, -0.0, 0.0, 0.7825), (-0.0, 1.0, -0.0, 1.76), (-0.0, 0.0, 1.0, -1.215), (-0.0, 0.0, -0.0, 1.0)))
ob_fenstervornelinksausschnitt_004.location = (-0.7825, -1.76, 1.215)
ob_fenstervornelinksausschnitt_005.parent = ob_door_003
ob_fenstervornelinksausschnitt_005.matrix_parent_inverse = Matrix(((1.0, -0.0, 0.0, 0.7825), (-0.0, 1.0, -0.0, 1.76), (-0.0, 0.0, 1.0, -1.215), (-0.0, 0.0, -0.0, 1.0)))
ob_fenstervornelinksausschnitt_005.location = (-0.7825, -1.763, 1.795)
ob_door_004.parent = ob_doorangel_004
ob_door_004.matrix_parent_inverse = Matrix(((1.0, -0.0, 0.0, -1.505), (-0.0, 1.0, -0.0, -1.76), (0.0, -0.0, 1.0, -1.215), (-0.0, 0.0, -0.0, 1.0)))
ob_door_004.location = (0.7825, 1.76, 1.215)
_m = ob_door_004.modifiers.new('Boolean', 'BOOLEAN')
_m.object = ob_fenstervornelinksausschnitt_006
ob_fenstervornelinksausschnitt_006.parent = ob_door_004
ob_fenstervornelinksausschnitt_006.matrix_parent_inverse = Matrix(((1.0, -0.0, 0.0, 0.7825), (-0.0, 1.0, -0.0, 1.76), (-0.0, 0.0, 1.0, -1.215), (-0.0, 0.0, -0.0, 1.0)))
ob_fenstervornelinksausschnitt_006.location = (-0.7825, -1.76, 1.215)
ob_fenstervornelinksausschnitt_007.parent = ob_door_004
ob_fenstervornelinksausschnitt_007.matrix_parent_inverse = Matrix(((1.0, -0.0, 0.0, 0.7825), (-0.0, 1.0, -0.0, 1.76), (-0.0, 0.0, 1.0, -1.215), (-0.0, 0.0, -0.0, 1.0)))
ob_fenstervornelinksausschnitt_007.location = (-0.7825, -1.763, 1.795)
ob_doorangel_004.parent = ob_deckel
ob_doorangel_004.matrix_parent_inverse = Matrix(((1.0, -0.0, 0.0, 2.98e-08), (-0.0, 1.0, -0.0, 0.0), (0.0, 0.0, 1.0, -2.465), (-0.0, 0.0, -0.0, 1.0)))
ob_doorangel_004.location = (1.505, 1.76, 1.215)
ob_doorangel_003.parent = ob_deckel
ob_doorangel_003.matrix_parent_inverse = Matrix(((1.0, -0.0, 0.0, 2.98e-08), (-0.0, 1.0, -0.0, 0.0), (0.0, 0.0, 1.0, -2.465), (-0.0, 0.0, -0.0, 1.0)))
ob_doorangel_003.location = (-1.505, 1.76, 1.215)
ob_doorangel_001.parent = ob_deckel
ob_doorangel_001.matrix_parent_inverse = Matrix(((1.0, -0.0, 0.0, 2.98e-08), (-0.0, 1.0, -0.0, 0.0), (0.0, 0.0, 1.0, -2.465), (-0.0, 0.0, -0.0, 1.0)))
ob_doorangel_001.location = (-1.505, -1.76, 1.215)
ob_doorangel_002.parent = ob_deckel
ob_doorangel_002.matrix_parent_inverse = Matrix(((1.0, -0.0, 0.0, 2.98e-08), (-0.0, 1.0, -0.0, 0.0), (0.0, 0.0, 1.0, -2.465), (-0.0, 0.0, -0.0, 1.0)))
ob_doorangel_002.location = (1.505, -1.76, 1.215)

# ---- collection membership
col_collection.objects.link(ob_aushub)
col_collection.objects.link(ob_aufzug)
col_collection.objects.link(ob_movingpart)
col_collection.objects.link(ob_boden)
col_collection.objects.link(ob_deckel)
col_collection.objects.link(ob_stuetze_001)
col_collection.objects.link(ob_stuetze_002)
col_collection.objects.link(ob_stuetze_004)
col_collection.objects.link(ob_stuetze_005)
col_collection.objects.link(ob_stuetze_007)
col_collection.objects.link(ob_stuetze_008)
col_collection.objects.link(ob_cylinder1_001)
col_collection.objects.link(ob_cylinder2_001)
col_collection.objects.link(ob_cylinder1_002)
col_collection.objects.link(ob_cylinder2_002)
col_collection.objects.link(ob_seitenwand_001)
col_collection.objects.link(ob_seitenwand_002)
col_collection.objects.link(ob_camera)
col_collection.objects.link(ob_plane)
col_collection.objects.link(ob_door_001)
col_collection.objects.link(ob_fenstervornelinksausschnitt)
col_collection.objects.link(ob_fenstervornelinksausschnitt_001)
col_collection.objects.link(ob_door_002)
col_collection.objects.link(ob_fenstervornelinksausschnitt_002)
col_collection.objects.link(ob_fenstervornelinksausschnitt_003)
col_collection.objects.link(ob_door_003)
col_collection.objects.link(ob_fenstervornelinksausschnitt_004)
col_collection.objects.link(ob_fenstervornelinksausschnitt_005)
col_collection.objects.link(ob_door_004)
col_collection.objects.link(ob_fenstervornelinksausschnitt_006)
col_collection.objects.link(ob_fenstervornelinksausschnitt_007)
col_collection.objects.link(ob_doorangel_004)
col_collection.objects.link(ob_doorangel_003)
col_collection.objects.link(ob_doorangel_001)
col_collection.objects.link(ob_doorangel_002)

# ---- scene / render settings (as saved in the file)
scene.camera = ob_camera
scene.frame_start = 1; scene.frame_end = 250; scene.frame_set(1)
scene.render.engine = 'BLENDER_EEVEE_NEXT'
scene.cycles.use_denoising = False
scene.cycles.samples = 128
scene.cycles.sampling_pattern = 'TABULATED_SOBOL'
scene.cycles.use_adaptive_sampling = False
scene.cycles.use_light_tree = False
scene.view_settings.view_transform = 'Filmic'
bpy.context.view_layer.update()

# ---- added for rendering (the .blend has no usable light): sun
light_auto_sun = bpy.data.lights.new('AutoSun', 'SUN')
light_auto_sun.energy = 3.0
light_auto_sun.angle = 0.0523599
ob_auto_sun = bpy.data.objects.new('AutoSun', light_auto_sun)
scene.collection.objects.link(ob_auto_sun)
ob_auto_sun.rotation_euler = (0.872665, 0.174533, 0.523599)
bpy.context.view_layer.update()
